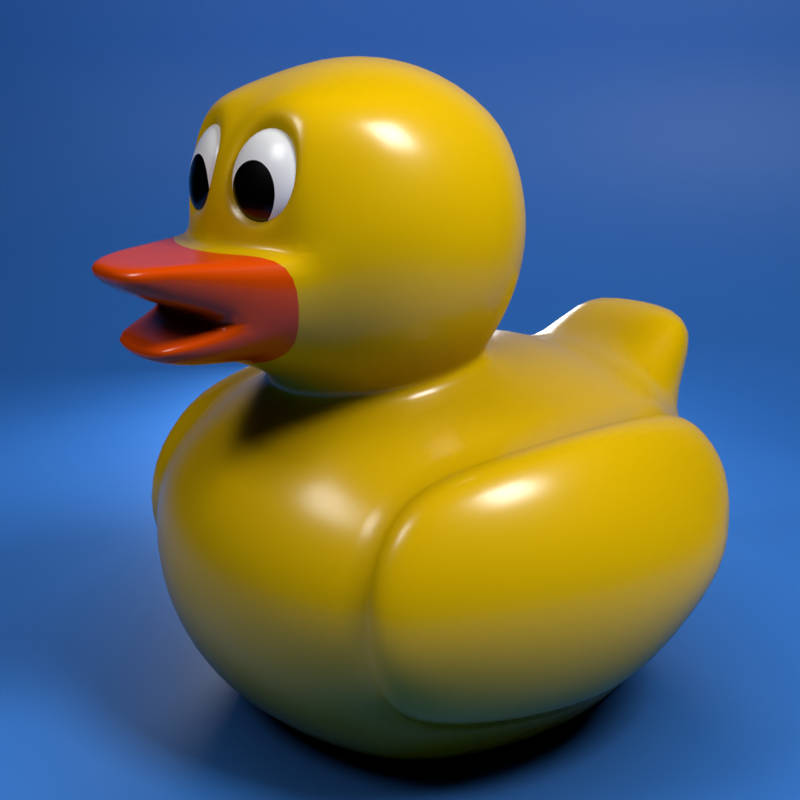 # Source: Weekly_Yellow_GrindillKhan.blend  (saved by Blender 3.2.14; exported with 4.5.12 LTS)
import bpy
from mathutils import Matrix  # noqa: F401  (used for matrix-valued properties, if any)

bpy.ops.wm.read_factory_settings(use_empty=True)
scene = bpy.context.scene
scene.name = 'Scene'

# ---- collections
col_collection = bpy.data.collections.new('Collection'); scene.collection.children.link(col_collection)

# ---- materials (node trees are filled in below, after node groups)
mat_duck = bpy.data.materials.new('Duck')
mat_bill = bpy.data.materials.new('Bill')
mat_eyes = bpy.data.materials.new('Eyes')
mat_material_001 = bpy.data.materials.new('Material.001')

# ---- node groups
ng_auto_smooth = bpy.data.node_groups.new('Auto Smooth', 'GeometryNodeTree')
_s = ng_auto_smooth.interface.new_socket(name='Geometry', in_out='OUTPUT', socket_type='NodeSocketGeometry')
_s = ng_auto_smooth.interface.new_socket(name='Geometry', in_out='INPUT', socket_type='NodeSocketGeometry')
_s = ng_auto_smooth.interface.new_socket(name='Angle', in_out='INPUT', socket_type='NodeSocketFloat')
_s.subtype = 'ANGLE'
_s.min_value = 0.0
_s.max_value = 3.142
ng_auto_smooth.is_modifier = True
_N = ng_auto_smooth.nodes; _L = ng_auto_smooth.links
n0 = _N.new('NodeGroupOutput'); n0.name = 'Group Output'; n0.location = (480, -100)
n1 = _N.new('NodeGroupInput'); n1.name = 'Group Input'; n1.location = (-420, -300)
n2 = _N.new('NodeGroupInput'); n2.name = 'Group Input.001'; n2.location = (-60, -100)
n3 = _N.new('GeometryNodeSetShadeSmooth'); n3.name = 'Set Shade Smooth'; n3.location = (120, -100)
n3.domain = 'EDGE'
n4 = _N.new('GeometryNodeSetShadeSmooth'); n4.name = 'Set Shade Smooth.001'; n4.location = (300, -100)
n5 = _N.new('GeometryNodeInputMeshEdgeAngle'); n5.name = 'Edge Angle'; n5.location = (-420, -220)
n6 = _N.new('GeometryNodeInputEdgeSmooth'); n6.name = 'Is Edge Smooth'; n6.location = (-60, -160)
n7 = _N.new('GeometryNodeInputShadeSmooth'); n7.name = 'Is Face Smooth'; n7.location = (-240, -340)
n8 = _N.new('FunctionNodeBooleanMath'); n8.name = 'Boolean Math'; n8.location = (-60, -220)
n9 = _N.new('FunctionNodeCompare'); n9.name = 'Compare'; n9.location = (-240, -180)
n9.operation = 'LESS_EQUAL'
_L.new(n5.outputs[0], n9.inputs[0])
_L.new(n4.outputs[0], n0.inputs[0])
_L.new(n1.outputs[1], n9.inputs[1])
_L.new(n9.outputs[0], n8.inputs[0])
_L.new(n7.outputs[0], n8.inputs[1])
_L.new(n2.outputs[0], n3.inputs[0])
_L.new(n6.outputs[0], n3.inputs[1])
_L.new(n3.outputs[0], n4.inputs[0])
_L.new(n8.outputs[0], n3.inputs[2])
n0.is_active_output = True

# ---- material node trees
mat_duck.use_nodes = True; mat_duck.node_tree.nodes.clear()
_N = mat_duck.node_tree.nodes; _L = mat_duck.node_tree.links
n0 = _N.new('ShaderNodeBsdfPrincipled'); n0.name = 'Principled BSDF'; n0.location = (10, 300)
n0.distribution = 'GGX'
n0.subsurface_method = 'RANDOM_WALK_SKIN'
n0.inputs[2].default_value = 0.25
n0.inputs[3].default_value = 1.45
n0.inputs[27].default_value = (0.0, 0.0, 0.0, 1.0)
n0.inputs[28].default_value = 1.0
n1 = _N.new('ShaderNodeOutputMaterial'); n1.name = 'Material Output'; n1.location = (300, 300)
n2 = _N.new('ShaderNodeAmbientOcclusion'); n2.name = 'Ambient Occlusion'; n2.location = (-359, 259)
n2.inputs[0].default_value = (0.8, 0.4848, 0.0, 1.0)
_L.new(n0.outputs[0], n1.inputs[0])
_L.new(n2.outputs[0], n0.inputs[0])
n1.is_active_output = True
mat_bill.use_nodes = True; mat_bill.node_tree.nodes.clear()
_N = mat_bill.node_tree.nodes; _L = mat_bill.node_tree.links
n0 = _N.new('ShaderNodeBsdfPrincipled'); n0.name = 'Principled BSDF'; n0.location = (10, 300)
n0.distribution = 'GGX'
n0.subsurface_method = 'RANDOM_WALK_SKIN'
n0.inputs[2].default_value = 0.25
n0.inputs[3].default_value = 1.45
n0.inputs[27].default_value = (0.0, 0.0, 0.0, 1.0)
n0.inputs[28].default_value = 1.0
n1 = _N.new('ShaderNodeOutputMaterial'); n1.name = 'Material Output'; n1.location = (300, 300)
n2 = _N.new('ShaderNodeAmbientOcclusion'); n2.name = 'Ambient Occlusion'; n2.location = (-359, 259)
n2.inputs[0].default_value = (0.8, 0.07309, 0.0, 1.0)
_L.new(n0.outputs[0], n1.inputs[0])
_L.new(n2.outputs[0], n0.inputs[0])
n1.is_active_output = True
mat_eyes.use_nodes = True; mat_eyes.node_tree.nodes.clear()
_N = mat_eyes.node_tree.nodes; _L = mat_eyes.node_tree.links
n0 = _N.new('ShaderNodeBsdfPrincipled'); n0.name = 'Principled BSDF'; n0.location = (10, 300)
n0.distribution = 'GGX'
n0.subsurface_method = 'RANDOM_WALK_SKIN'
n0.inputs[2].default_value = 0.25
n0.inputs[3].default_value = 1.45
n0.inputs[27].default_value = (0.0, 0.0, 0.0, 1.0)
n0.inputs[28].default_value = 1.0
n1 = _N.new('ShaderNodeOutputMaterial'); n1.name = 'Material Output'; n1.location = (300, 300)
n2 = _N.new('ShaderNodeValToRGB'); n2.name = 'ColorRamp'; n2.location = (-474, 168)
n2.color_ramp.interpolation = 'CONSTANT'
while len(n2.color_ramp.elements) > 1: n2.color_ramp.elements.remove(n2.color_ramp.elements[-1])
n2.color_ramp.elements[0].position = 0.0; n2.color_ramp.elements[0].color = (1.0, 1.0, 1.0, 1.0)
_e = n2.color_ramp.elements.new(0.6727); _e.color = (0.0, 0.0, 0.0, 1.0)
n3 = _N.new('ShaderNodeTexGradient'); n3.name = 'Gradient Texture'; n3.location = (-709, 159)
n3.gradient_type = 'SPHERICAL'
n4 = _N.new('ShaderNodeTexCoord'); n4.name = 'Texture Coordinate'; n4.location = (-1209, 220)
n5 = _N.new('ShaderNodeMapping'); n5.name = 'Mapping'; n5.location = (-999, 237)
n5.width = 240
n5.inputs[1].default_value = (-0.43, -0.32, 0.0)
_L.new(n0.outputs[0], n1.inputs[0])
_L.new(n3.outputs[0], n2.inputs[0])
_L.new(n2.outputs[0], n0.inputs[0])
_L.new(n5.outputs[0], n3.inputs[0])
_L.new(n4.outputs[2], n5.inputs[0])
n1.is_active_output = True
mat_material_001.use_nodes = True; mat_material_001.node_tree.nodes.clear()

# ---- world
world_world = bpy.data.worlds.new('World'); scene.world = world_world
world_world.use_nodes = True; world_world.node_tree.nodes.clear()
_N = world_world.node_tree.nodes; _L = world_world.node_tree.links
n0 = _N.new('ShaderNodeOutputWorld'); n0.name = 'World Output'; n0.location = (300, 300)
n1 = _N.new('ShaderNodeBackground'); n1.name = 'Background'; n1.location = (-20, 321)
n1.inputs[0].default_value = (0.0, 0.0, 0.0, 1.0)
_L.new(n1.outputs[0], n0.inputs[0])
n0.is_active_output = True
world_world.color = (0.05088, 0.05088, 0.05088)
world_world.use_sun_shadow = False
world_world.sun_shadow_jitter_overblur = 0.0

# ---- cameras
cam_camera = bpy.data.cameras.new('Camera')
cam_camera.clip_end = 100.0
cam_camera.ortho_scale = 7.314

# ---- lights
light_light = bpy.data.lights.new('Light', 'AREA')
light_light.transmission_factor = 0.0
light_light.energy = 392.7
light_light.shadow_soft_size = 1.86
light_light.shadow_maximum_resolution = 0.006
light_light.use_absolute_resolution = True
light_light.size = 1.86
light_light.size_y = 0.1
light_light_001 = bpy.data.lights.new('Light.001', 'AREA')
light_light_001.transmission_factor = 0.0
light_light_001.energy = 157.1
light_light_001.shadow_soft_size = 1.86
light_light_001.shadow_maximum_resolution = 0.006
light_light_001.use_absolute_resolution = True
light_light_001.size = 1.86
light_light_001.size_y = 0.1
light_light_002 = bpy.data.lights.new('Light.002', 'AREA')
light_light_002.transmission_factor = 0.0
light_light_002.energy = 157.1
light_light_002.shadow_soft_size = 1.86
light_light_002.shadow_maximum_resolution = 0.006
light_light_002.use_absolute_resolution = True
light_light_002.size = 1.86
light_light_002.size_y = 0.1

# ---- meshes
me_cube_001 = bpy.data.meshes.new('Cube.001')
me_cube_001.from_pydata([(-0.4802, -0.6376, -0.5), (-0.4802, -0.6376, 0.5), (0.9451, -0.6376, -0.5), (0.9451, -0.6376, 0.5), (-0.53, -0.3531, 0.881), (-0.6316, -0.3368, 1.598), (0.1798, -0.3693, 0.8647), (0.225, -0.3531, 1.636), (-0.6363, 0.0, -0.6375), (-0.5174, -0.449, -0.6375), (-0.5841, -0.7306, -0.2966), (-0.7122, -0.7423, 1.217e-08), (-0.6599, -0.6956, 0.2966), (-0.5841, -0.3783, 0.5729), (-0.6363, 1.397e-08, 0.6096), (0.9824, -0.449, -0.6375), (1.101, 0.0, -0.6375), (1.101, 9.313e-10, 0.6096), (1.049, -0.3783, 0.5729), (1.049, -0.7306, 0.2966), (1.101, -0.7773, -2.794e-09), (1.049, -0.7306, -0.2966), (-0.1903, -0.7306, -0.5729), (0.2325, -0.7773, -0.6096), (0.6553, -0.7306, -0.5729), (0.6553, -0.7306, 0.5729), (0.2325, -0.7773, 0.6096), (-0.1903, -0.7306, 0.5729), (-0.6128, 0.0, 0.7982), (-0.5851, -0.1995, 0.8259), (-0.5851, -0.4082, 1.035), (-0.6999, -0.2995, 1.364), (-0.6671, -0.3469, 1.456), (-0.6265, -0.1957, 1.676), (-0.6128, 0.0, 1.719), (0.2562, -0.2661, 0.8655), (0.3353, 0.0, 0.8652), (0.3078, 0.0, 1.719), (0.2801, -0.1995, 1.691), (0.2801, -0.4082, 1.482), (0.3078, -0.4358, 1.259), (0.2801, -0.4082, 1.035), (-0.3765, -0.4082, 0.8259), (-0.1525, -0.4358, 0.7982), (0.07148, -0.4082, 0.8259), (0.07148, -0.4082, 1.691), (-0.1525, -0.4358, 1.719), (-0.4019, -0.4358, 1.724), (-0.8065, -0.4032, -0.3162), (-0.8818, -0.4248, -5.588e-09), (-0.8065, -0.4032, 0.3162), (-0.8818, 1.397e-08, -0.3331), (-0.964, -3.539e-08, 5.588e-09), (-0.8818, -2.421e-08, 0.3331), (1.347, -1.397e-08, -0.3331), (1.429, 2.049e-08, 5.588e-09), (1.272, -0.4032, -0.3162), (1.347, -0.4248, 7.451e-09), (1.272, -0.4032, 0.3162), (0.4936, -0.9296, -0.2278), (0.7227, -0.997, -0.01657), (0.8901, -0.9296, 0.1276), (0.2325, -0.997, -0.3331), (1.347, 2.421e-08, 0.3331), (-0.2181, -0.9296, -0.3162), (-0.2423, 0.0, -0.6375), (0.2325, 0.0, -0.6375), (0.7073, 0.0, -0.6375), (-0.2181, -0.6507, -0.6375), (0.2325, -0.6724, -0.6375), (0.6831, -0.6507, -0.6375), (0.7073, -1.397e-08, 0.7818), (0.3534, 0.0, 0.8053), (0.6831, -0.4032, 0.729), (0.1798, -0.3447, 0.7818), (-0.2414, -0.3612, 0.729), (-1.182, -0.1396, 1.232), (-0.7428, -0.2271, 1.259), (-1.099, -0.2054, 1.232), (-0.7864, 0.0, 1.259), (-0.7428, 0.0, 1.51), (-1.021, -0.2013, 0.9076), (-1.076, -0.1777, 0.9737), (-1.14, 0.0, 0.9618), (-1.01, 0.0, 0.872), (-1.147, -0.1268, 0.9673), (-0.9962, -0.08864, 0.878), (-1.179, 0.0, 1.232), (-1.135, 0.0, 1.126), (-1.142, -0.1268, 1.132), (-1.071, -0.1777, 1.139), (-1.053, 0.0, 1.23), (-0.7821, 0.0, 1.02), (-1.028, -0.1157, 1.23), (0.4378, 0.0, 1.007), (0.4814, 0.0, 1.259), (0.4378, 0.0, 1.51), (0.3979, -0.2143, 1.02), (0.4378, -0.2271, 1.259), (0.3979, -0.2143, 1.497), (0.08621, -0.526, 1.02), (0.09903, -0.5659, 1.259), (0.08621, -0.526, 1.497), (-0.1525, -0.5659, 1.007), (-0.1525, -0.6094, 1.259), (-0.1525, -0.5659, 1.51), (-0.3912, -0.526, 1.02), (-0.404, -0.5659, 1.259), (-0.3912, -0.526, 1.497), (-0.7422, -0.2143, 1.032), (-0.7773, -0.3656, 1.259), (-0.7497, -0.3379, 1.035), (-0.4674, 0.0, 0.6898), (-0.3912, -0.2143, 0.7081), (-0.6946, -0.2829, 0.9439), (-0.7497, -0.1995, 0.8889), (-0.7773, 0.0, 0.8612), (0.09903, 0.0, 1.849), (-0.1525, 0.0, 1.892), (-0.404, 0.0, 1.849), (0.08621, -0.2143, 1.809), (-0.1525, -0.2271, 1.849), (-0.3912, -0.2143, 1.809), (-0.6128, -0.4358, 1.259), (-0.5851, -0.4082, 1.482), (-0.5861, -0.3531, 1.693), (-0.6138, -0.1995, 1.748), (-0.7329, -0.2062, 1.326), (-0.6862, -0.06657, 1.617), (-0.7358, -0.04569, 1.487), (-0.746, -0.08505, 1.38), (-0.6958, -0.1957, 1.337), (-0.6848, -0.1995, 1.482), (-0.699, -0.05693, 1.475), (-0.7063, -0.08976, 1.383), (-0.6434, -0.3154, 1.447), (-0.6033, -0.1859, 1.645), (-0.6563, -0.07183, 1.591), (-0.6694, -0.274, 1.37), (-0.611, -0.3119, 1.574), (-0.5972, -0.8092, -0.264), (-0.7252, -0.86, 0.03265), (-0.673, -0.8132, 0.3293), (-0.4932, -0.7553, 0.5326), (0.932, -0.7553, 0.5326), (1.036, -0.8752, 0.3293), (0.6422, -0.8483, 0.6056), (0.2194, -0.895, 0.6422), (-0.2034, -0.8483, 0.6056), (0.4806, -1.047, -0.1951), (0.7096, -1.115, 0.01608), (0.8771, -1.047, 0.1603), (0.2194, -1.076, -0.3005), (0.2194, -1.188, 0.03265), (0.2194, -1.115, 0.3658), (-0.2312, -1.008, -0.2835), (-0.2554, -1.115, 0.03265), (-0.2312, -1.047, 0.3488), (1.433, 0.0, 0.9044), (1.381, -0.4527, 0.8677), (1.679, 0.0, 0.6279), (1.644, -0.2187, 0.6202), (-0.7229, -0.1995, 0.8786), (-0.6678, -0.2943, 0.9337), (-0.8271, 0.0, 1.254), (-0.664, -0.3745, 1.035), (-0.7865, -0.21, 1.254), (-0.6916, -0.4022, 1.259), (-0.7505, 0.0, 0.8509)], [], [(48, 49, 52, 51), (49, 50, 53, 52), (0, 10, 48, 9), (10, 11, 49, 48), (11, 12, 50, 49), (12, 1, 13, 50), (50, 13, 14, 53), (9, 48, 51, 8), (54, 55, 57, 56), (55, 63, 58, 57), (58, 18, 3, 19), (57, 58, 19, 20), (56, 57, 20, 21), (15, 56, 21, 2), (16, 54, 56, 15), (61, 19, 145, 151), (27, 1, 143, 148), (26, 27, 148, 147), (10, 64, 155, 140), (2, 21, 59, 24), (21, 20, 60, 59), (20, 19, 61, 60), (25, 26, 147, 146), (3, 25, 146, 144), (1, 12, 142, 143), (19, 3, 144, 145), (62, 59, 149, 152), (12, 11, 141, 142), (22, 64, 10, 0), (23, 62, 64, 22), (24, 59, 62, 23), (65, 66, 69, 68), (66, 67, 70, 69), (67, 16, 15, 70), (70, 15, 2, 24), (69, 70, 24, 23), (68, 69, 23, 22), (9, 68, 22, 0), (8, 65, 68, 9), (71, 72, 74, 73), (75, 13, 1, 27), (74, 75, 27, 26), (73, 74, 26, 25), (18, 73, 25, 3), (17, 71, 73, 18), (167, 166, 93, 110), (128, 129, 133, 137), (168, 162, 115, 116), (163, 165, 111, 114), (127, 31, 138, 131), (32, 5, 139, 135), (129, 130, 134, 133), (166, 164, 91, 93), (94, 95, 98, 97), (95, 96, 99, 98), (96, 37, 38, 99), (99, 38, 7, 39), (98, 99, 39, 40), (97, 98, 40, 41), (35, 97, 41, 6), (36, 94, 97, 35), (100, 101, 104, 103), (101, 102, 105, 104), (103, 104, 107, 106), (104, 105, 108, 107), (6, 41, 100, 44), (41, 40, 101, 100), (40, 39, 102, 101), (39, 7, 45, 102), (102, 45, 46, 105), (105, 46, 47, 108), (108, 47, 125, 124), (107, 108, 124, 123), (106, 107, 123, 30), (42, 106, 30, 4), (43, 103, 106, 42), (44, 100, 103, 43), (111, 109, 85, 82), (116, 115, 86, 84), (35, 6, 44, 74), (114, 111, 82, 81), (81, 82, 85, 86), (86, 85, 83, 84), (109, 111, 90, 89), (93, 91, 87, 76), (43, 75, 74, 44), (35, 74, 72, 36), (75, 113, 13), (13, 113, 112, 14), (29, 113, 42, 4), (28, 112, 113, 29), (110, 93, 76, 78), (89, 76, 87, 88), (90, 78, 76, 89), (117, 118, 121, 120), (118, 119, 122, 121), (162, 163, 114, 115), (165, 167, 110, 111), (109, 92, 83, 85), (111, 110, 78, 90), (115, 114, 81, 86), (119, 34, 126, 122), (122, 126, 125, 47), (121, 122, 47, 46), (120, 121, 46, 45), (38, 120, 45, 7), (37, 117, 120, 38), (92, 109, 89, 88), (32, 31, 123, 124), (5, 32, 124, 125), (33, 5, 125, 126), (128, 33, 126, 34), (127, 130, 79, 77), (130, 129, 80, 79), (31, 127, 77, 123), (129, 128, 34, 80), (131, 132, 133, 134), (138, 135, 132, 131), (135, 139, 136, 132), (132, 136, 137, 133), (130, 127, 131, 134), (5, 33, 136, 139), (31, 32, 135, 138), (33, 128, 137, 136), (149, 150, 153, 152), (150, 151, 154, 153), (152, 153, 156, 155), (153, 154, 157, 156), (145, 144, 146, 151), (151, 146, 147, 154), (154, 147, 148, 157), (157, 148, 143, 142), (156, 157, 142, 141), (155, 156, 141, 140), (64, 62, 152, 155), (59, 60, 150, 149), (11, 10, 140, 141), (60, 61, 151, 150), (160, 158, 159, 161), (17, 18, 159, 158), (18, 58, 161, 159), (58, 63, 160, 161), (30, 123, 167, 165), (29, 4, 163, 162), (77, 79, 164, 166), (4, 30, 165, 163), (28, 29, 162, 168), (123, 77, 166, 167), (42, 113, 75, 43)])
me_cube_001.polygons.foreach_set('use_smooth', [True] * 149)
me_cube_001.polygons.foreach_set('material_index', [0, 0, 0, 0, 0, 0, 0, 0, 0, 0, 0, 0, 0, 0, 0, 0, 0, 0, 0, 0, 0, 0, 0, 0, 0, 0, 0, 0, 0, 0, 0, 0, 0, 0, 0, 0, 0, 0, 0, 0, 0, 0, 0, 0, 0, 1, 0, 1, 1, 0, 0, 0, 1, 0, 0, 0, 0, 0, 0, 0, 0, 0, 0, 0, 0, 0, 0, 0, 0, 0, 0, 0, 0, 0, 0, 0, 0, 1, 1, 0, 1, 1, 1, 1, 1, 0, 0, 0, 0, 0, 0, 1, 1, 1, 0, 0, 1, 1, 1, 1, 1, 0, 0, 0, 0, 0, 0, 1, 0, 0, 0, 0, 0, 0, 0, 0, 0, 0, 0, 0, 0, 0, 0, 0, 0, 0, 0, 0, 0, 0, 0, 0, 0, 0, 0, 0, 0, 0, 0, 0, 0, 0, 0, 0, 0, 0, 0, 0, 0])
_k = {(10, 11): 1.0, (11, 12): 1.0, (1, 12): 1.0, (3, 19): 1.0, (3, 25): 1.0, (25, 26): 1.0, (26, 27): 1.0, (1, 27): 1.0, (59, 60): 1.0, (60, 61): 1.0, (59, 62): 1.0, (62, 64): 1.0, (19, 61): 1.0, (10, 64): 1.0}
me_cube_001.attributes.new('crease_edge', 'FLOAT', 'EDGE').data.foreach_set('value', [_k.get((min(e.vertices), max(e.vertices)), 0.0) for e in me_cube_001.edges])
_uv = me_cube_001.uv_layers.new(name='UVMap')
_uv.uv.foreach_set('vector', [0.4375, 0.0625, 0.5, 0.0625, 0.5, 0.125, 0.4375, 0.125, 0.5, 0.0625, 0.5625, 0.0625, 0.5625, 0.125, 0.5, 0.125, 0.375, 0.0, 0.4375, 0.0, 0.4375, 0.0625, 0.375, 0.0625, 0.4375, 0.0, 0.5, 0.0, 0.5, 0.0625, 0.4375, 0.0625, 0.5, 0.0, 0.5625, 0.0, 0.5625, 0.0625, 0.5, 0.0625, 0.5625, 0.0, 0.625, 0.0, 0.625, 0.0625, 0.5625, 0.0625, 0.5625, 0.0625, 0.625, 0.0625, 0.625, 0.125, 0.5625, 0.125, 0.375, 0.0625, 0.4375, 0.0625, 0.4375, 0.125, 0.375, 0.125, 0.4375, 0.625, 0.5, 0.625, 0.5, 0.6875, 0.4375, 0.6875, 0.5, 0.625, 0.5625, 0.625, 0.5625, 0.6875, 0.5, 0.6875, 0.5625, 0.6875, 0.625, 0.6875, 0.625, 0.75, 0.5625, 0.75, 0.5, 0.6875, 0.5625, 0.6875, 0.5625, 0.75, 0.5, 0.75, 0.4375, 0.6875, 0.5, 0.6875, 0.5, 0.75, 0.4375, 0.75, 0.375, 0.6875, 0.4375, 0.6875, 0.4375, 0.75, 0.375, 0.75, 0.375, 0.625, 0.4375, 0.625, 0.4375, 0.6875, 0.375, 0.6875, 0.5625, 0.8125, 0.5625, 0.75, 0.5625, 0.75, 0.5625, 0.8125, 0.8125, 0.75, 0.875, 0.75, 0.875, 0.75, 0.8125, 0.75, 0.75, 0.75, 0.8125, 0.75, 0.8125, 0.75, 0.75, 0.75, 0.4375, 1.0, 0.4375, 0.9375, 0.4375, 0.9375, 0.4375, 1.0, 0.375, 0.75, 0.4375, 0.75, 0.4375, 0.8125, 0.375, 0.8125, 0.4375, 0.75, 0.5, 0.75, 0.5, 0.8125, 0.4375, 0.8125, 0.5, 0.75, 0.5625, 0.75, 0.5625, 0.8125, 0.5, 0.8125, 0.6875, 0.75, 0.75, 0.75, 0.75, 0.75, 0.6875, 0.75, 0.625, 0.75, 0.6875, 0.75, 0.6875, 0.75, 0.625, 0.75, 0.625, 0.0, 0.5625, 0.0, 0.5625, 0.0, 0.625, 0.0, 0.5625, 0.75, 0.625, 0.75, 0.625, 0.75, 0.5625, 0.75, 0.4375, 0.875, 0.4375, 0.8125, 0.4375, 0.8125, 0.4375, 0.875, 0.5625, 0.0, 0.5, 0.0, 0.5, 0.0, 0.5625, 0.0, 0.375, 0.9375, 0.4375, 0.9375, 0.4375, 1.0, 0.375, 1.0, 0.375, 0.875, 0.4375, 0.875, 0.4375, 0.9375, 0.375, 0.9375, 0.375, 0.8125, 0.4375, 0.8125, 0.4375, 0.875, 0.375, 0.875, 0.1875, 0.625, 0.25, 0.625, 0.25, 0.6875, 0.1875, 0.6875, 0.25, 0.625, 0.3125, 0.625, 0.3125, 0.6875, 0.25, 0.6875, 0.3125, 0.625, 0.375, 0.625, 0.375, 0.6875, 0.3125, 0.6875, 0.3125, 0.6875, 0.375, 0.6875, 0.375, 0.75, 0.3125, 0.75, 0.25, 0.6875, 0.3125, 0.6875, 0.3125, 0.75, 0.25, 0.75, 0.1875, 0.6875, 0.25, 0.6875, 0.25, 0.75, 0.1875, 0.75, 0.125, 0.6875, 0.1875, 0.6875, 0.1875, 0.75, 0.125, 0.75, 0.125, 0.625, 0.1875, 0.625, 0.1875, 0.6875, 0.125, 0.6875, 0.6875, 0.625, 0.75, 0.625, 0.75, 0.6875, 0.6875, 0.6875, 0.8125, 0.6875, 0.875, 0.6875, 0.875, 0.75, 0.8125, 0.75, 0.75, 0.6875, 0.8125, 0.6875, 0.8125, 0.75, 0.75, 0.75, 0.6875, 0.6875, 0.75, 0.6875, 0.75, 0.75, 0.6875, 0.75, 0.625, 0.6875, 0.6875, 0.6875, 0.6875, 0.75, 0.625, 0.75, 0.625, 0.625, 0.6875, 0.625, 0.6875, 0.6875, 0.625, 0.6875, 0.5, 0.0, 0.5, 0.06674, 0.5, 0.09019, 0.5, 0.0, 0.6057, 0.1051, 0.5623, 0.1059, 0.5623, 0.1059, 0.6057, 0.1051, 0.125, 0.625, 0.125, 0.6875, 0.125, 0.6875, 0.125, 0.625, 0.375, 1.0, 0.4375, 1.0, 0.4375, 1.0, 0.375, 1.0, 0.5191, 0.0627, 0.5199, 0.01931, 0.5199, 0.01931, 0.5191, 0.0627, 0.5593, 0.02021, 0.6, 0.02502, 0.6, 0.02502, 0.5593, 0.02021, 0.5623, 0.1059, 0.5184, 0.1066, 0.5184, 0.1066, 0.5623, 0.1059, 0.5, 0.06674, 0.5, 0.125, 0.5, 0.125, 0.5, 0.09019, 0.4375, 0.625, 0.5, 0.625, 0.5, 0.6875, 0.4375, 0.6875, 0.5, 0.625, 0.5625, 0.625, 0.5625, 0.6875, 0.5, 0.6875, 0.5625, 0.625, 0.625, 0.625, 0.625, 0.6875, 0.5625, 0.6875, 0.5625, 0.6875, 0.625, 0.6875, 0.625, 0.75, 0.5625, 0.75, 0.5, 0.6875, 0.5625, 0.6875, 0.5625, 0.75, 0.5, 0.75, 0.4375, 0.6875, 0.5, 0.6875, 0.5, 0.75, 0.4375, 0.75, 0.375, 0.7146, 0.4375, 0.6875, 0.4375, 0.75, 0.375, 0.7684, 0.3855, 0.625, 0.4375, 0.625, 0.4375, 0.6875, 0.375, 0.7146, 0.4375, 0.8125, 0.5, 0.8125, 0.5, 0.875, 0.4375, 0.875, 0.5, 0.8125, 0.5625, 0.8125, 0.5625, 0.875, 0.5, 0.875, 0.4375, 0.875, 0.5, 0.875, 0.5, 0.9375, 0.4375, 0.9375, 0.5, 0.875, 0.5625, 0.875, 0.5625, 0.9375, 0.5, 0.9375, 0.375, 0.7684, 0.4375, 0.75, 0.4375, 0.8125, 0.375, 0.8125, 0.4375, 0.75, 0.5, 0.75, 0.5, 0.8125, 0.4375, 0.8125, 0.5, 0.75, 0.5625, 0.75, 0.5625, 0.8125, 0.5, 0.8125, 0.5625, 0.75, 0.625, 0.75, 0.625, 0.8125, 0.5625, 0.8125, 0.5625, 0.8125, 0.625, 0.8125, 0.625, 0.875, 0.5625, 0.875, 0.5625, 0.875, 0.625, 0.875, 0.625, 0.9375, 0.5625, 0.9375, 0.5625, 0.9375, 0.625, 0.9375, 0.625, 1.0, 0.5625, 1.0, 0.5, 0.9375, 0.5625, 0.9375, 0.5625, 1.0, 0.5, 1.0, 0.4375, 0.9375, 0.5, 0.9375, 0.5, 1.0, 0.4375, 1.0, 0.375, 0.9375, 0.4375, 0.9375, 0.4375, 1.0, 0.375, 1.0, 0.375, 0.875, 0.4375, 0.875, 0.4375, 0.9375, 0.375, 0.9375, 0.375, 0.8125, 0.4375, 0.8125, 0.4375, 0.875, 0.375, 0.875, 0.4375, 0.0, 0.4375, 0.0625, 0.4375, 0.0625, 0.4375, 0.0, 0.125, 0.625, 0.125, 0.6875, 0.125, 0.6566, 0.125, 0.625, 0.375, 0.7146, 0.375, 0.7684, 0.375, 0.8125, 0.75, 0.6875, 0.375, 1.0, 0.4375, 1.0, 0.4375, 1.0, 0.375, 1.0, 0.375, 0.0, 0.4375, 0.0, 0.4375, 0.0625, 0.375, 0.09344, 0.375, 0.09344, 0.4375, 0.0625, 0.4375, 0.125, 0.375, 0.125, 0.4375, 0.0625, 0.4375, 0.0, 0.4375, 0.0, 0.4375, 0.0625, 0.5, 0.09019, 0.5, 0.125, 0.5, 0.125, 0.5, 0.0625, 0.375, 0.875, 0.8125, 0.6875, 0.75, 0.6875, 0.375, 0.8125, 0.375, 0.7146, 0.75, 0.6875, 0.75, 0.625, 0.3855, 0.625, 0.8125, 0.6875, 0.1875, 0.6875, 0.625, 0.0625, 0.625, 0.0625, 0.1875, 0.6875, 0.1875, 0.625, 0.625, 0.125, 0.125, 0.6875, 0.1875, 0.6875, 0.1875, 0.75, 0.125, 0.75, 0.125, 0.625, 0.1875, 0.625, 0.1875, 0.6875, 0.125, 0.6875, 0.5, 0.0, 0.5, 0.09019, 0.5, 0.0625, 0.5, 0.0, 0.4375, 0.0625, 0.5, 0.0625, 0.5, 0.125, 0.4375, 0.125, 0.4375, 0.0, 0.5, 0.0, 0.5, 0.0625, 0.4375, 0.0625, 0.6875, 0.625, 0.75, 0.625, 0.75, 0.6875, 0.6875, 0.6875, 0.75, 0.625, 0.8125, 0.625, 0.8125, 0.6875, 0.75, 0.6875, 0.125, 0.6875, 0.125, 0.75, 0.125, 0.75, 0.125, 0.6875, 0.4375, 1.0, 0.5, 1.0, 0.5, 1.0, 0.4375, 1.0, 0.4375, 0.0625, 0.4375, 0.125, 0.4375, 0.125, 0.4375, 0.0625, 0.4375, 1.0, 0.5, 1.0, 0.5, 1.0, 0.4375, 1.0, 0.125, 0.6875, 0.125, 0.75, 0.125, 0.75, 0.125, 0.6566, 0.8125, 0.625, 0.875, 0.625, 0.875, 0.6875, 0.8125, 0.6875, 0.8125, 0.6875, 0.875, 0.6875, 0.875, 0.75, 0.8125, 0.75, 0.75, 0.6875, 0.8125, 0.6875, 0.8125, 0.75, 0.75, 0.75, 0.6875, 0.6875, 0.75, 0.6875, 0.75, 0.75, 0.6875, 0.75, 0.625, 0.6875, 0.6875, 0.6875, 0.6875, 0.75, 0.625, 0.75, 0.625, 0.625, 0.6875, 0.625, 0.6875, 0.6875, 0.625, 0.6875, 0.4375, 0.125, 0.4375, 0.0625, 0.4375, 0.0625, 0.4375, 0.125, 0.5593, 0.02021, 0.5199, 0.01931, 0.5, 0.0, 0.5625, 0.0, 0.6, 0.02502, 0.5593, 0.02021, 0.5625, 0.0, 0.625, 0.0, 0.6047, 0.06515, 0.6, 0.02502, 0.625, 0.0, 0.625, 0.0625, 0.6057, 0.1051, 0.6047, 0.06515, 0.625, 0.0625, 0.625, 0.125, 0.5191, 0.0627, 0.5184, 0.1066, 0.5, 0.125, 0.5, 0.0625, 0.5184, 0.1066, 0.5623, 0.1059, 0.5625, 0.125, 0.5, 0.125, 0.5199, 0.01931, 0.5191, 0.0627, 0.5, 0.0625, 0.5, 0.0, 0.5623, 0.1059, 0.6057, 0.1051, 0.625, 0.125, 0.5625, 0.125, 0.5191, 0.0627, 0.5625, 0.0625, 0.5623, 0.1059, 0.5184, 0.1066, 0.5199, 0.01931, 0.5593, 0.02021, 0.5625, 0.0625, 0.5191, 0.0627, 0.5593, 0.02021, 0.6, 0.02502, 0.6047, 0.06515, 0.5625, 0.0625, 0.5625, 0.0625, 0.6047, 0.06515, 0.6057, 0.1051, 0.5623, 0.1059, 0.5184, 0.1066, 0.5191, 0.0627, 0.5191, 0.0627, 0.5184, 0.1066, 0.6, 0.02502, 0.6047, 0.06515, 0.6047, 0.06515, 0.6, 0.02502, 0.5199, 0.01931, 0.5593, 0.02021, 0.5593, 0.02021, 0.5199, 0.01931, 0.6047, 0.06515, 0.6057, 0.1051, 0.6057, 0.1051, 0.6047, 0.06515, 0.4375, 0.8125, 0.5, 0.8125, 0.5, 0.875, 0.4375, 0.875, 0.5, 0.8125, 0.5625, 0.8125, 0.5625, 0.875, 0.5, 0.875, 0.4375, 0.875, 0.5, 0.875, 0.5, 0.9375, 0.4375, 0.9375, 0.5, 0.875, 0.5625, 0.875, 0.5625, 0.9375, 0.5, 0.9375, 0.5625, 0.75, 0.625, 0.75, 0.625, 0.8125, 0.5625, 0.8125, 0.5625, 0.8125, 0.625, 0.8125, 0.625, 0.875, 0.5625, 0.875, 0.5625, 0.875, 0.625, 0.875, 0.625, 0.9375, 0.5625, 0.9375, 0.5625, 0.9375, 0.625, 0.9375, 0.625, 1.0, 0.5625, 1.0, 0.5, 0.9375, 0.5625, 0.9375, 0.5625, 1.0, 0.5, 1.0, 0.4375, 0.9375, 0.5, 0.9375, 0.5, 1.0, 0.4375, 1.0, 0.4375, 0.9375, 0.4375, 0.875, 0.4375, 0.875, 0.4375, 0.9375, 0.4375, 0.8125, 0.5, 0.8125, 0.5, 0.8125, 0.4375, 0.8125, 0.5, 0.0, 0.4375, 0.0, 0.4375, 0.0, 0.5, 0.0, 0.5, 0.8125, 0.5625, 0.8125, 0.5625, 0.8125, 0.5, 0.8125, 0.5625, 0.625, 0.625, 0.625, 0.625, 0.6875, 0.5625, 0.6536, 0.625, 0.625, 0.625, 0.6875, 0.625, 0.6875, 0.625, 0.625, 0.625, 0.6875, 0.5625, 0.6875, 0.5625, 0.6536, 0.625, 0.6875, 0.5625, 0.6875, 0.5625, 0.625, 0.5625, 0.625, 0.5625, 0.6536, 0.4375, 1.0, 0.5, 1.0, 0.5, 1.0, 0.4375, 1.0, 0.125, 0.6875, 0.125, 0.75, 0.125, 0.75, 0.125, 0.6875, 0.5, 0.0625, 0.5, 0.125, 0.5, 0.125, 0.5, 0.06674, 0.375, 1.0, 0.4375, 1.0, 0.4375, 1.0, 0.375, 1.0, 0.125, 0.625, 0.125, 0.6875, 0.125, 0.6875, 0.125, 0.625, 0.5, 0.0, 0.5, 0.0625, 0.5, 0.06674, 0.5, 0.0, 0.1875, 0.75, 0.1875, 0.6875, 0.8125, 0.6875, 0.375, 0.875])
me_cube_001.materials.append(mat_duck)
me_cube_001.materials.append(mat_bill)
me_cube_001.use_remesh_fix_poles = True
me_cube_001.use_remesh_preserve_attributes = False
me_cube_001.update()
me_sphere = bpy.data.meshes.new('Sphere')
me_sphere.from_pydata([(0.2148, -0.01968, 0.1702), (0.2117, 0.009915, 0.1702), (0.2065, 0.03715, 0.1703), (0.1993, 0.06099, 0.1704), (0.1905, 0.08051, 0.1705), (0.1803, 0.09496, 0.1706), (0.1692, 0.1038, 0.1707), (0.124, 0.07951, 0.1712), (0.1148, 0.05973, 0.1712), (0.107, 0.03567, 0.1713), (0.2148, -0.02027, 0.1642), (0.2118, 0.008748, 0.1584), (0.2066, 0.03546, 0.1531), (0.1995, 0.05883, 0.1486), (0.1907, 0.07797, 0.1448), (0.1805, 0.09214, 0.1421), (0.1694, 0.1008, 0.1405), (0.1578, 0.1036, 0.14), (0.1461, 0.1004, 0.1407), (0.1347, 0.09146, 0.1426), (0.1242, 0.07698, 0.1455), (0.1149, 0.05757, 0.1494), (0.1072, 0.03397, 0.1542), (0.1013, 0.007097, 0.1596), (0.09751, -0.02203, 0.1654), (0.2148, -0.02203, 0.1584), (0.2118, 0.005302, 0.1471), (0.2067, 0.03046, 0.1367), (0.1996, 0.05247, 0.1276), (0.1908, 0.07049, 0.1202), (0.1806, 0.08382, 0.1147), (0.1695, 0.09196, 0.1114), (0.1579, 0.09459, 0.1103), (0.1462, 0.09161, 0.1116), (0.1349, 0.08314, 0.1152), (0.1243, 0.06949, 0.1209), (0.115, 0.0512, 0.1285), (0.1072, 0.02897, 0.1377), (0.1013, 0.003651, 0.1482), (0.09754, -0.02378, 0.1596), (0.2149, -0.02488, 0.153), (0.2119, -0.0002903, 0.1366), (0.2067, 0.02234, 0.1215), (0.1996, 0.04213, 0.1083), (0.1908, 0.05834, 0.09744), (0.1807, 0.07032, 0.08943), (0.1696, 0.07763, 0.08455), (0.158, 0.07998, 0.08299), (0.1463, 0.07728, 0.0848), (0.1349, 0.06964, 0.08991), (0.1244, 0.05734, 0.09812), (0.115, 0.04087, 0.1091), (0.1073, 0.02085, 0.1225), (0.1014, -0.001941, 0.1377), (0.09754, -0.02664, 0.1542), (0.2148, -0.02872, 0.1484), (0.2118, -0.007815, 0.1274), (0.2067, 0.01141, 0.1082), (0.1996, 0.02823, 0.09132), (0.1908, 0.04199, 0.07751), (0.1806, 0.05215, 0.0673), (0.1696, 0.05834, 0.06105), (0.1579, 0.06032, 0.05903), (0.1462, 0.058, 0.06129), (0.1349, 0.05147, 0.06777), (0.1243, 0.04099, 0.0782), (0.115, 0.02697, 0.09219), (0.1072, 0.009929, 0.1092), (0.1013, -0.009466, 0.1286), (0.09754, -0.03047, 0.1496), (0.2148, -0.03339, 0.1445), (0.2118, -0.01698, 0.1199), (0.2066, -0.001894, 0.09725), (0.1995, 0.01129, 0.07741), (0.1907, 0.02207, 0.06116), (0.1805, 0.03002, 0.04913), (0.1694, 0.03485, 0.04176), (0.1578, 0.03636, 0.03936), (0.1461, 0.0345, 0.042), (0.1348, 0.02934, 0.0496), (0.1242, 0.02108, 0.06185), (0.1149, 0.01003, 0.07828), (0.1072, -0.00338, 0.09827), (0.1013, -0.01863, 0.121), (0.09751, -0.03514, 0.1457), (0.2148, -0.03872, 0.1417), (0.2117, -0.02744, 0.1143), (0.2065, -0.01708, 0.08912), (0.1994, -0.008031, 0.06707), (0.1905, -0.0006527, 0.04901), (0.1804, 0.004776, 0.03562), (0.1692, 0.008047, 0.02743), (0.1576, 0.009034, 0.02474), (0.1459, 0.007698, 0.02767), (0.1346, 0.004092, 0.03609), (0.1241, -0.001646, 0.04969), (0.1148, -0.009295, 0.06795), (0.1071, -0.01856, 0.09015), (0.1012, -0.02909, 0.1155), (0.09748, -0.04048, 0.1429), (0.2147, -0.04451, 0.1399), (0.2116, -0.03879, 0.1109), (0.2064, -0.03355, 0.08412), (0.1992, -0.029, 0.0607), (0.1903, -0.0253, 0.04152), (0.1801, -0.02262, 0.0273), (0.169, -0.02103, 0.01859), (0.1573, -0.02062, 0.01573), (0.1456, -0.02138, 0.01883), (0.1343, -0.0233, 0.02777), (0.1239, -0.0263, 0.0422), (0.1146, -0.03026, 0.06158), (0.1069, -0.03503, 0.08515), (0.1011, -0.04044, 0.112), (0.09742, -0.04626, 0.1411), (0.2147, -0.05052, 0.1393), (0.2115, -0.05058, 0.1097), (0.2062, -0.05068, 0.08243), (0.1989, -0.0508, 0.05855), (0.19, -0.05094, 0.03898), (0.1798, -0.0511, 0.02448), (0.1687, -0.05127, 0.0156), (0.157, -0.05145, 0.01268), (0.1453, -0.05162, 0.01584), (0.134, -0.05178, 0.02495), (0.1236, -0.05193, 0.03967), (0.1144, -0.05206, 0.05942), (0.1067, -0.05216, 0.08345), (0.101, -0.05224, 0.1108), (0.09736, -0.05228, 0.1405), (0.2146, -0.05654, 0.1399), (0.2114, -0.06238, 0.1109), (0.206, -0.06781, 0.08411), (0.1987, -0.0726, 0.06069), (0.1897, -0.07657, 0.0415), (0.1795, -0.07958, 0.02728), (0.1683, -0.08151, 0.01857), (0.1566, -0.08228, 0.01571), (0.145, -0.08186, 0.01881), (0.1337, -0.08027, 0.02775), (0.1233, -0.07757, 0.04218), (0.1141, -0.07386, 0.06156), (0.1065, -0.06929, 0.08513), (0.1009, -0.06403, 0.112), (0.09729, -0.05829, 0.1411), (0.2145, -0.06232, 0.1417), (0.2112, -0.07373, 0.1143), (0.2058, -0.08427, 0.0891), (0.1984, -0.09356, 0.06704), (0.1894, -0.1012, 0.04897), (0.1791, -0.107, 0.03558), (0.1679, -0.1106, 0.02738), (0.1562, -0.1119, 0.02469), (0.1446, -0.1109, 0.02762), (0.1333, -0.1077, 0.03605), (0.1229, -0.1022, 0.04965), (0.1138, -0.09482, 0.06791), (0.1063, -0.08576, 0.09012), (0.1007, -0.07538, 0.1154), (0.09721, -0.06407, 0.1429), (0.2144, -0.06765, 0.1445), (0.211, -0.08418, 0.1199), (0.2055, -0.09945, 0.09721), (0.1981, -0.1129, 0.07736), (0.189, -0.1239, 0.06111), (0.1787, -0.1322, 0.04906), (0.1675, -0.1374, 0.0417), (0.1558, -0.1392, 0.03929), (0.1441, -0.1377, 0.04194), (0.1329, -0.1329, 0.04954), (0.1226, -0.1249, 0.06179), (0.1135, -0.1141, 0.07824), (0.1061, -0.1009, 0.09823), (0.1005, -0.08583, 0.121), (0.09712, -0.0694, 0.1457), (0.2144, -0.07232, 0.1483), (0.2109, -0.09334, 0.1274), (0.2053, -0.1128, 0.1081), (0.1978, -0.1298, 0.09126), (0.1887, -0.1438, 0.07744), (0.1783, -0.1543, 0.06722), (0.1671, -0.1609, 0.06097), (0.1554, -0.1632, 0.05894), (0.1437, -0.1612, 0.06121), (0.1325, -0.155, 0.06769), (0.1222, -0.1448, 0.07813), (0.1132, -0.1311, 0.09213), (0.1058, -0.1142, 0.1092), (0.1004, -0.09499, 0.1285), (0.09704, -0.07407, 0.1496), (0.2143, -0.07615, 0.153), (0.2107, -0.1009, 0.1366), (0.2051, -0.1237, 0.1214), (0.1975, -0.1437, 0.1082), (0.1883, -0.1602, 0.09736), (0.1779, -0.1725, 0.08934), (0.1666, -0.1801, 0.08446), (0.155, -0.1828, 0.08289), (0.1433, -0.1805, 0.0847), (0.1321, -0.1732, 0.08981), (0.1219, -0.1612, 0.09804), (0.1129, -0.145, 0.1091), (0.1056, -0.1251, 0.1225), (0.1002, -0.1025, 0.1377), (0.09696, -0.0779, 0.1542), (0.2142, -0.079, 0.1583), (0.2106, -0.1064, 0.147), (0.2048, -0.1318, 0.1366), (0.1972, -0.154, 0.1275), (0.188, -0.1723, 0.1201), (0.1776, -0.186, 0.1146), (0.1663, -0.1944, 0.1113), (0.1546, -0.1974, 0.1102), (0.1429, -0.1948, 0.1115), (0.1318, -0.1866, 0.1151), (0.1216, -0.1733, 0.1208), (0.1126, -0.1553, 0.1284), (0.1054, -0.1333, 0.1376), (0.1001, -0.1081, 0.1482), (0.09689, -0.08075, 0.1596), (0.2141, -0.08075, 0.1641), (0.2104, -0.1099, 0.1584), (0.2047, -0.1368, 0.1531), (0.197, -0.1604, 0.1485), (0.1877, -0.1798, 0.1447), (0.1773, -0.1943, 0.142), (0.1659, -0.2032, 0.1403), (0.1542, -0.2064, 0.1399), (0.1426, -0.2036, 0.1406), (0.1315, -0.1949, 0.1425), (0.1213, -0.1808, 0.1454), (0.1124, -0.1616, 0.1493), (0.1052, -0.1382, 0.1541), (0.09994, -0.1115, 0.1595), (0.09682, -0.0825, 0.1653), (0.2141, -0.08134, 0.1701), (0.2103, -0.111, 0.1702), (0.2045, -0.1384, 0.1702), (0.1968, -0.1625, 0.1703), (0.1875, -0.1823, 0.1704), (0.177, -0.197, 0.1705), (0.1657, -0.2062, 0.1706), (0.154, -0.2094, 0.1707), (0.1423, -0.2066, 0.1708), (0.1312, -0.1977, 0.1709), (0.121, -0.1833, 0.1711), (0.1122, -0.1638, 0.1712), (0.105, -0.1399, 0.1712), (0.09983, -0.1127, 0.1713), (0.09677, -0.08309, 0.1714), (0.214, -0.08075, 0.1762), (0.2103, -0.1099, 0.182), (0.2044, -0.1367, 0.1873), (0.1966, -0.1603, 0.1921), (0.1873, -0.1798, 0.196), (0.1768, -0.1942, 0.199), (0.1655, -0.2032, 0.2008), (0.1538, -0.2064, 0.2015), (0.1421, -0.2036, 0.2011), (0.131, -0.1949, 0.1994), (0.1209, -0.1807, 0.1967), (0.1121, -0.1616, 0.193), (0.1049, -0.1382, 0.1884), (0.09975, -0.1115, 0.1831), (0.09673, -0.0825, 0.1774), (0.214, -0.07899, 0.1819), (0.2102, -0.1064, 0.1933), (0.2043, -0.1317, 0.2038), (0.1965, -0.154, 0.2131), (0.1872, -0.1723, 0.2207), (0.1767, -0.1859, 0.2264), (0.1653, -0.1944, 0.2299), (0.1536, -0.1974, 0.2312), (0.142, -0.1947, 0.2302), (0.1309, -0.1866, 0.2268), (0.1208, -0.1733, 0.2214), (0.112, -0.1552, 0.2139), (0.1049, -0.1332, 0.2049), (0.0997, -0.1081, 0.1945), (0.0967, -0.08074, 0.1832), (0.214, -0.07614, 0.1873), (0.2102, -0.1008, 0.2038), (0.2043, -0.1236, 0.219), (0.1965, -0.1436, 0.2324), (0.1872, -0.1601, 0.2434), (0.1766, -0.1724, 0.2516), (0.1653, -0.1801, 0.2567), (0.1536, -0.1828, 0.2585), (0.142, -0.1804, 0.257), (0.1309, -0.1731, 0.2521), (0.1207, -0.1611, 0.2441), (0.1119, -0.1449, 0.2333), (0.1048, -0.1251, 0.22), (0.09968, -0.1025, 0.2049), (0.09669, -0.07789, 0.1885), (0.214, -0.0723, 0.192), (0.2102, -0.09331, 0.213), (0.2043, -0.1127, 0.2323), (0.1965, -0.1297, 0.2493), (0.1872, -0.1438, 0.2633), (0.1767, -0.1542, 0.2738), (0.1653, -0.1608, 0.2802), (0.1536, -0.1631, 0.2825), (0.142, -0.1611, 0.2805), (0.1309, -0.1549, 0.2742), (0.1208, -0.1448, 0.264), (0.112, -0.131, 0.2502), (0.1049, -0.1142, 0.2334), (0.0997, -0.09496, 0.2141), (0.0967, -0.07406, 0.1932), (0.214, -0.06763, 0.1958), (0.2102, -0.08414, 0.2205), (0.2044, -0.09939, 0.2433), (0.1966, -0.1128, 0.2632), (0.1873, -0.1239, 0.2797), (0.1768, -0.1321, 0.2919), (0.1654, -0.1373, 0.2995), (0.1537, -0.1391, 0.3022), (0.1421, -0.1376, 0.2998), (0.131, -0.1328, 0.2924), (0.1209, -0.1248, 0.2804), (0.112, -0.1141, 0.2641), (0.1049, -0.1009, 0.2443), (0.09974, -0.08579, 0.2216), (0.09672, -0.06938, 0.197), (0.2156, -0.05049, 0.1701), (0.2141, -0.0623, 0.1986), (0.2103, -0.07368, 0.2261), (0.2045, -0.08421, 0.2514), (0.1968, -0.09348, 0.2736), (0.1875, -0.1011, 0.2918), (0.177, -0.1069, 0.3054), (0.1656, -0.1105, 0.3139), (0.1539, -0.1118, 0.3168), (0.1423, -0.1108, 0.3141), (0.1312, -0.1076, 0.3059), (0.121, -0.1021, 0.2925), (0.1122, -0.09474, 0.2745), (0.105, -0.0857, 0.2524), (0.09982, -0.07533, 0.2272), (0.09676, -0.06405, 0.1999), (0.2141, -0.05651, 0.2004), (0.2104, -0.06234, 0.2295), (0.2046, -0.06774, 0.2564), (0.1969, -0.07251, 0.2799), (0.1877, -0.07648, 0.2993), (0.1772, -0.07947, 0.3138), (0.1659, -0.08139, 0.3227), (0.1542, -0.08216, 0.3258), (0.1426, -0.08174, 0.3229), (0.1314, -0.08016, 0.3142), (0.1212, -0.07747, 0.3), (0.1124, -0.07378, 0.2808), (0.1052, -0.06923, 0.2574), (0.09992, -0.06399, 0.2307), (0.09681, -0.05827, 0.2016), (0.2142, -0.0505, 0.201), (0.2105, -0.05054, 0.2307), (0.2048, -0.05061, 0.2581), (0.1972, -0.05071, 0.2821), (0.188, -0.05084, 0.3019), (0.1775, -0.05099, 0.3166), (0.1662, -0.05115, 0.3257), (0.1545, -0.05133, 0.3288), (0.1429, -0.0515, 0.3259), (0.1317, -0.05167, 0.317), (0.1215, -0.05183, 0.3025), (0.1126, -0.05198, 0.283), (0.1054, -0.0521, 0.2591), (0.1, -0.05219, 0.2318), (0.09687, -0.05225, 0.2022), (0.2143, -0.04448, 0.2004), (0.2107, -0.03874, 0.2295), (0.205, -0.03348, 0.2564), (0.1974, -0.02891, 0.28), (0.1883, -0.02521, 0.2993), (0.1779, -0.02251, 0.3138), (0.1666, -0.02092, 0.3227), (0.1549, -0.0205, 0.3258), (0.1433, -0.02127, 0.323), (0.1321, -0.02319, 0.3142), (0.1218, -0.0262, 0.3), (0.1129, -0.03018, 0.2808), (0.1056, -0.03497, 0.2574), (0.1002, -0.04039, 0.2307), (0.09695, -0.04624, 0.2016), (0.2143, -0.0387, 0.1987), (0.2108, -0.0274, 0.2261), (0.2052, -0.01701, 0.2514), (0.1977, -0.007953, 0.2736), (0.1886, -0.0005607, 0.2919), (0.1782, 0.004878, 0.3055), (0.167, 0.008155, 0.3139), (0.1553, 0.009144, 0.3168), (0.1437, 0.007807, 0.3141), (0.1325, 0.004195, 0.3059), (0.1222, -0.001554, 0.2926), (0.1132, -0.009217, 0.2745), (0.1058, -0.0185, 0.2524), (0.1003, -0.02905, 0.2272), (0.09703, -0.04045, 0.1999), (0.2144, -0.03337, 0.1958), (0.211, -0.01694, 0.2205), (0.2055, -0.001839, 0.2433), (0.198, 0.01136, 0.2633), (0.189, 0.02215, 0.2797), (0.1786, 0.03012, 0.292), (0.1674, 0.03495, 0.2996), (0.1557, 0.03646, 0.3022), (0.1441, 0.0346, 0.2998), (0.1329, 0.02943, 0.2925), (0.1225, 0.02116, 0.2804), (0.1135, 0.0101, 0.2642), (0.106, -0.003325, 0.2443), (0.1005, -0.0186, 0.2216), (0.09711, -0.03513, 0.197), (0.2145, -0.0287, 0.192), (0.2112, -0.007782, 0.213), (0.2057, 0.01146, 0.2324), (0.1983, 0.02829, 0.2494), (0.1893, 0.04206, 0.2634), (0.179, 0.05223, 0.2738), (0.1678, 0.05843, 0.2803), (0.1562, 0.0604, 0.2826), (0.1445, 0.05808, 0.2806), (0.1333, 0.05155, 0.2743), (0.1229, 0.04106, 0.2641), (0.1138, 0.02703, 0.2503), (0.1063, 0.009976, 0.2334), (0.1007, -0.009434, 0.2141), (0.09719, -0.03045, 0.1932), (0.2146, -0.02487, 0.1873), (0.2113, -0.0002649, 0.2038), (0.2059, 0.02238, 0.2191), (0.1986, 0.04218, 0.2325), (0.1897, 0.05839, 0.2435), (0.1794, 0.07038, 0.2517), (0.1682, 0.07769, 0.2568), (0.1566, 0.08004, 0.2586), (0.1449, 0.07734, 0.2571), (0.1336, 0.0697, 0.2522), (0.1232, 0.0574, 0.2442), (0.1141, 0.04092, 0.2333), (0.1065, 0.02089, 0.2201), (0.1008, -0.001916, 0.205), (0.09727, -0.02662, 0.1885), (0.2147, -0.02202, 0.182), (0.2115, 0.00532, 0.1934), (0.2062, 0.03048, 0.2039), (0.1989, 0.0525, 0.2131), (0.19, 0.07052, 0.2208), (0.1798, 0.08386, 0.2265), (0.1686, 0.09201, 0.23), (0.157, 0.09464, 0.2313), (0.1453, 0.09166, 0.2303), (0.134, 0.08318, 0.2269), (0.1235, 0.06953, 0.2214), (0.1143, 0.05124, 0.214), (0.1067, 0.029, 0.2049), (0.101, 0.003669, 0.1945), (0.09735, -0.02378, 0.1832), (0.2147, -0.02027, 0.1762), (0.2116, 0.008757, 0.182), (0.2063, 0.03547, 0.1874), (0.1991, 0.05885, 0.1922), (0.1903, 0.07799, 0.1961), (0.1801, 0.09216, 0.1991), (0.1689, 0.1008, 0.2009), (0.1573, 0.1036, 0.2017), (0.1456, 0.1005, 0.2012), (0.1343, 0.09148, 0.1995), (0.1238, 0.077, 0.1968), (0.1146, 0.05759, 0.193), (0.1069, 0.03399, 0.1884), (0.1011, 0.007106, 0.1832), (0.09741, -0.02202, 0.1774), (0.1576, 0.1066, 0.1708), (0.1459, 0.1034, 0.1709), (0.1346, 0.09427, 0.1711), (0.1012, 0.008263, 0.1714), (0.09747, -0.02143, 0.1714), (0.09597, -0.05228, 0.1714)], [], [(0, 325, 10), (481, 480, 24), (477, 476, 17, 18), (1, 0, 10, 11), (478, 477, 18, 19), (2, 1, 11, 12), (7, 478, 19, 20), (3, 2, 12, 13), (8, 7, 20, 21), (4, 3, 13, 14), (9, 8, 21, 22), (5, 4, 14, 15), (479, 9, 22, 23), (6, 5, 15, 16), (480, 479, 23, 24), (476, 6, 16, 17), (24, 23, 38, 39), (17, 16, 31, 32), (10, 325, 25), (481, 24, 39), (18, 17, 32, 33), (11, 10, 25, 26), (19, 18, 33, 34), (12, 11, 26, 27), (20, 19, 34, 35), (13, 12, 27, 28), (21, 20, 35, 36), (14, 13, 28, 29), (22, 21, 36, 37), (15, 14, 29, 30), (23, 22, 37, 38), (16, 15, 30, 31), (28, 27, 42, 43), (36, 35, 50, 51), (29, 28, 43, 44), (37, 36, 51, 52), (30, 29, 44, 45), (38, 37, 52, 53), (31, 30, 45, 46), (39, 38, 53, 54), (32, 31, 46, 47), (25, 325, 40), (481, 39, 54), (33, 32, 47, 48), (26, 25, 40, 41), (34, 33, 48, 49), (27, 26, 41, 42), (35, 34, 49, 50), (47, 46, 61, 62), (40, 325, 55), (481, 54, 69), (48, 47, 62, 63), (41, 40, 55, 56), (49, 48, 63, 64), (42, 41, 56, 57), (50, 49, 64, 65), (43, 42, 57, 58), (51, 50, 65, 66), (44, 43, 58, 59), (52, 51, 66, 67), (45, 44, 59, 60), (53, 52, 67, 68), (46, 45, 60, 61), (54, 53, 68, 69), (66, 65, 80, 81), (59, 58, 73, 74), (67, 66, 81, 82), (60, 59, 74, 75), (68, 67, 82, 83), (61, 60, 75, 76), (69, 68, 83, 84), (62, 61, 76, 77), (55, 325, 70), (481, 69, 84), (63, 62, 77, 78), (56, 55, 70, 71), (64, 63, 78, 79), (57, 56, 71, 72), (65, 64, 79, 80), (58, 57, 72, 73), (70, 325, 85), (481, 84, 99), (78, 77, 92, 93), (71, 70, 85, 86), (79, 78, 93, 94), (72, 71, 86, 87), (80, 79, 94, 95), (73, 72, 87, 88), (81, 80, 95, 96), (74, 73, 88, 89), (82, 81, 96, 97), (75, 74, 89, 90), (83, 82, 97, 98), (76, 75, 90, 91), (84, 83, 98, 99), (77, 76, 91, 92), (89, 88, 103, 104), (97, 96, 111, 112), (90, 89, 104, 105), (98, 97, 112, 113), (91, 90, 105, 106), (99, 98, 113, 114), (92, 91, 106, 107), (85, 325, 100), (481, 99, 114), (93, 92, 107, 108), (86, 85, 100, 101), (94, 93, 108, 109), (87, 86, 101, 102), (95, 94, 109, 110), (88, 87, 102, 103), (96, 95, 110, 111), (108, 107, 122, 123), (101, 100, 115, 116), (109, 108, 123, 124), (102, 101, 116, 117), (110, 109, 124, 125), (103, 102, 117, 118), (111, 110, 125, 126), (104, 103, 118, 119), (112, 111, 126, 127), (105, 104, 119, 120), (113, 112, 127, 128), (106, 105, 120, 121), (114, 113, 128, 129), (107, 106, 121, 122), (100, 325, 115), (481, 114, 129), (127, 126, 141, 142), (120, 119, 134, 135), (128, 127, 142, 143), (121, 120, 135, 136), (129, 128, 143, 144), (122, 121, 136, 137), (115, 325, 130), (481, 129, 144), (123, 122, 137, 138), (116, 115, 130, 131), (124, 123, 138, 139), (117, 116, 131, 132), (125, 124, 139, 140), (118, 117, 132, 133), (126, 125, 140, 141), (119, 118, 133, 134), (139, 138, 153, 154), (132, 131, 146, 147), (140, 139, 154, 155), (133, 132, 147, 148), (141, 140, 155, 156), (134, 133, 148, 149), (142, 141, 156, 157), (135, 134, 149, 150), (143, 142, 157, 158), (136, 135, 150, 151), (144, 143, 158, 159), (137, 136, 151, 152), (130, 325, 145), (481, 144, 159), (138, 137, 152, 153), (131, 130, 145, 146), (158, 157, 172, 173), (151, 150, 165, 166), (159, 158, 173, 174), (152, 151, 166, 167), (145, 325, 160), (481, 159, 174), (153, 152, 167, 168), (146, 145, 160, 161), (154, 153, 168, 169), (147, 146, 161, 162), (155, 154, 169, 170), (148, 147, 162, 163), (156, 155, 170, 171), (149, 148, 163, 164), (157, 156, 171, 172), (150, 149, 164, 165), (162, 161, 176, 177), (170, 169, 184, 185), (163, 162, 177, 178), (171, 170, 185, 186), (164, 163, 178, 179), (172, 171, 186, 187), (165, 164, 179, 180), (173, 172, 187, 188), (166, 165, 180, 181), (174, 173, 188, 189), (167, 166, 181, 182), (160, 325, 175), (481, 174, 189), (168, 167, 182, 183), (161, 160, 175, 176), (169, 168, 183, 184), (181, 180, 195, 196), (189, 188, 203, 204), (182, 181, 196, 197), (175, 325, 190), (481, 189, 204), (183, 182, 197, 198), (176, 175, 190, 191), (184, 183, 198, 199), (177, 176, 191, 192), (185, 184, 199, 200), (178, 177, 192, 193), (186, 185, 200, 201), (179, 178, 193, 194), (187, 186, 201, 202), (180, 179, 194, 195), (188, 187, 202, 203), (200, 199, 214, 215), (193, 192, 207, 208), (201, 200, 215, 216), (194, 193, 208, 209), (202, 201, 216, 217), (195, 194, 209, 210), (203, 202, 217, 218), (196, 195, 210, 211), (204, 203, 218, 219), (197, 196, 211, 212), (190, 325, 205), (481, 204, 219), (198, 197, 212, 213), (191, 190, 205, 206), (199, 198, 213, 214), (192, 191, 206, 207), (219, 218, 233, 234), (212, 211, 226, 227), (205, 325, 220), (481, 219, 234), (213, 212, 227, 228), (206, 205, 220, 221), (214, 213, 228, 229), (207, 206, 221, 222), (215, 214, 229, 230), (208, 207, 222, 223), (216, 215, 230, 231), (209, 208, 223, 224), (217, 216, 231, 232), (210, 209, 224, 225), (218, 217, 232, 233), (211, 210, 225, 226), (223, 222, 237, 238), (231, 230, 245, 246), (224, 223, 238, 239), (232, 231, 246, 247), (225, 224, 239, 240), (233, 232, 247, 248), (226, 225, 240, 241), (234, 233, 248, 249), (227, 226, 241, 242), (220, 325, 235), (481, 234, 249), (228, 227, 242, 243), (221, 220, 235, 236), (229, 228, 243, 244), (222, 221, 236, 237), (230, 229, 244, 245), (242, 241, 256, 257), (235, 325, 250), (481, 249, 264), (243, 242, 257, 258), (236, 235, 250, 251), (244, 243, 258, 259), (237, 236, 251, 252), (245, 244, 259, 260), (238, 237, 252, 253), (246, 245, 260, 261), (239, 238, 253, 254), (247, 246, 261, 262), (240, 239, 254, 255), (248, 247, 262, 263), (241, 240, 255, 256), (249, 248, 263, 264), (261, 260, 275, 276), (254, 253, 268, 269), (262, 261, 276, 277), (255, 254, 269, 270), (263, 262, 277, 278), (256, 255, 270, 271), (264, 263, 278, 279), (257, 256, 271, 272), (250, 325, 265), (481, 264, 279), (258, 257, 272, 273), (251, 250, 265, 266), (259, 258, 273, 274), (252, 251, 266, 267), (260, 259, 274, 275), (253, 252, 267, 268), (481, 279, 294), (273, 272, 287, 288), (266, 265, 280, 281), (274, 273, 288, 289), (267, 266, 281, 282), (275, 274, 289, 290), (268, 267, 282, 283), (276, 275, 290, 291), (269, 268, 283, 284), (277, 276, 291, 292), (270, 269, 284, 285), (278, 277, 292, 293), (271, 270, 285, 286), (279, 278, 293, 294), (272, 271, 286, 287), (265, 325, 280), (292, 291, 306, 307), (285, 284, 299, 300), (293, 292, 307, 308), (286, 285, 300, 301), (294, 293, 308, 309), (287, 286, 301, 302), (280, 325, 295), (481, 294, 309), (288, 287, 302, 303), (281, 280, 295, 296), (289, 288, 303, 304), (282, 281, 296, 297), (290, 289, 304, 305), (283, 282, 297, 298), (291, 290, 305, 306), (284, 283, 298, 299), (296, 295, 310, 311), (304, 303, 318, 319), (297, 296, 311, 312), (305, 304, 319, 320), (298, 297, 312, 313), (306, 305, 320, 321), (299, 298, 313, 314), (307, 306, 321, 322), (300, 299, 314, 315), (308, 307, 322, 323), (301, 300, 315, 316), (309, 308, 323, 324), (302, 301, 316, 317), (295, 325, 310), (481, 309, 324), (303, 302, 317, 318), (315, 314, 330, 331), (323, 322, 338, 339), (316, 315, 331, 332), (324, 323, 339, 340), (317, 316, 332, 333), (310, 325, 326), (481, 324, 340), (318, 317, 333, 334), (311, 310, 326, 327), (319, 318, 334, 335), (312, 311, 327, 328), (320, 319, 335, 336), (313, 312, 328, 329), (321, 320, 336, 337), (314, 313, 329, 330), (322, 321, 337, 338), (335, 334, 349, 350), (328, 327, 342, 343), (336, 335, 350, 351), (329, 328, 343, 344), (337, 336, 351, 352), (330, 329, 344, 345), (338, 337, 352, 353), (331, 330, 345, 346), (339, 338, 353, 354), (332, 331, 346, 347), (340, 339, 354, 355), (333, 332, 347, 348), (326, 325, 341), (481, 340, 355), (334, 333, 348, 349), (327, 326, 341, 342), (354, 353, 368, 369), (347, 346, 361, 362), (355, 354, 369, 370), (348, 347, 362, 363), (341, 325, 356), (481, 355, 370), (349, 348, 363, 364), (342, 341, 356, 357), (350, 349, 364, 365), (343, 342, 357, 358), (351, 350, 365, 366), (344, 343, 358, 359), (352, 351, 366, 367), (345, 344, 359, 360), (353, 352, 367, 368), (346, 345, 360, 361), (358, 357, 372, 373), (366, 365, 380, 381), (359, 358, 373, 374), (367, 366, 381, 382), (360, 359, 374, 375), (368, 367, 382, 383), (361, 360, 375, 376), (369, 368, 383, 384), (362, 361, 376, 377), (370, 369, 384, 385), (363, 362, 377, 378), (356, 325, 371), (481, 370, 385), (364, 363, 378, 379), (357, 356, 371, 372), (365, 364, 379, 380), (377, 376, 391, 392), (385, 384, 399, 400), (378, 377, 392, 393), (371, 325, 386), (481, 385, 400), (379, 378, 393, 394), (372, 371, 386, 387), (380, 379, 394, 395), (373, 372, 387, 388), (381, 380, 395, 396), (374, 373, 388, 389), (382, 381, 396, 397), (375, 374, 389, 390), (383, 382, 397, 398), (376, 375, 390, 391), (384, 383, 398, 399), (396, 395, 410, 411), (389, 388, 403, 404), (397, 396, 411, 412), (390, 389, 404, 405), (398, 397, 412, 413), (391, 390, 405, 406), (399, 398, 413, 414), (392, 391, 406, 407), (400, 399, 414, 415), (393, 392, 407, 408), (386, 325, 401), (481, 400, 415), (394, 393, 408, 409), (387, 386, 401, 402), (395, 394, 409, 410), (388, 387, 402, 403), (415, 414, 429, 430), (408, 407, 422, 423), (401, 325, 416), (481, 415, 430), (409, 408, 423, 424), (402, 401, 416, 417), (410, 409, 424, 425), (403, 402, 417, 418), (411, 410, 425, 426), (404, 403, 418, 419), (412, 411, 426, 427), (405, 404, 419, 420), (413, 412, 427, 428), (406, 405, 420, 421), (414, 413, 428, 429), (407, 406, 421, 422), (427, 426, 441, 442), (420, 419, 434, 435), (428, 427, 442, 443), (421, 420, 435, 436), (429, 428, 443, 444), (422, 421, 436, 437), (430, 429, 444, 445), (423, 422, 437, 438), (416, 325, 431), (481, 430, 445), (424, 423, 438, 439), (417, 416, 431, 432), (425, 424, 439, 440), (418, 417, 432, 433), (426, 425, 440, 441), (419, 418, 433, 434), (431, 325, 446), (481, 445, 460), (439, 438, 453, 454), (432, 431, 446, 447), (440, 439, 454, 455), (433, 432, 447, 448), (441, 440, 455, 456), (434, 433, 448, 449), (442, 441, 456, 457), (435, 434, 449, 450), (443, 442, 457, 458), (436, 435, 450, 451), (444, 443, 458, 459), (437, 436, 451, 452), (445, 444, 459, 460), (438, 437, 452, 453), (450, 449, 464, 465), (458, 457, 472, 473), (451, 450, 465, 466), (459, 458, 473, 474), (452, 451, 466, 467), (460, 459, 474, 475), (453, 452, 467, 468), (446, 325, 461), (481, 460, 475), (454, 453, 468, 469), (447, 446, 461, 462), (455, 454, 469, 470), (448, 447, 462, 463), (456, 455, 470, 471), (449, 448, 463, 464), (457, 456, 471, 472), (469, 468, 476, 477), (462, 461, 0, 1), (470, 469, 477, 478), (463, 462, 1, 2), (471, 470, 478, 7), (464, 463, 2, 3), (472, 471, 7, 8), (465, 464, 3, 4), (473, 472, 8, 9), (466, 465, 4, 5), (474, 473, 9, 479), (467, 466, 5, 6), (475, 474, 479, 480), (468, 467, 6, 476), (461, 325, 0), (481, 475, 480)])
me_sphere.polygons.foreach_set('use_smooth', [True] * 512)
_uv = me_sphere.uv_layers.new(name='UVMap')
_uv.uv.foreach_set('vector', [0.405, 0.4906, 0.4927, 0.4854, 0.4058, 0.4734, 0.526, 0.525, 0.4272, 0.5302, 0.4282, 0.5109, 0.03276, 0.5349, 0.02542, 0.5312, 0.02942, 0.4366, 0.03673, 0.4411, 0.3201, 0.4964, 0.405, 0.4906, 0.4058, 0.4734, 0.3217, 0.4624, 0.05924, 0.5375, 0.03276, 0.5349, 0.03673, 0.4411, 0.06305, 0.4482, 0.241, 0.5025, 0.3201, 0.4964, 0.3217, 0.4624, 0.2433, 0.4527, 0.1043, 0.5388, 0.05924, 0.5375, 0.06305, 0.4482, 0.1078, 0.4578, 0.1705, 0.5088, 0.241, 0.5025, 0.2433, 0.4527, 0.1734, 0.4449, 0.1665, 0.5387, 0.1043, 0.5388, 0.1078, 0.4578, 0.1696, 0.4693, 0.1114, 0.515, 0.1705, 0.5088, 0.1734, 0.4449, 0.1147, 0.4391, 0.2433, 0.5372, 0.1665, 0.5387, 0.1696, 0.4693, 0.2458, 0.4824, 0.06614, 0.521, 0.1114, 0.515, 0.1147, 0.4391, 0.0698, 0.4356, 0.3315, 0.5343, 0.2433, 0.5372, 0.2458, 0.4824, 0.3333, 0.4965, 0.03691, 0.5265, 0.06614, 0.521, 0.0698, 0.4356, 0.0408, 0.4347, 0.4272, 0.5302, 0.3315, 0.5343, 0.3333, 0.4965, 0.4282, 0.5109, 0.02542, 0.5312, 0.03691, 0.5265, 0.0408, 0.4347, 0.02942, 0.4366, 0.4282, 0.5109, 0.3333, 0.4965, 0.3425, 0.4597, 0.4329, 0.4922, 0.02942, 0.4366, 0.0408, 0.4347, 0.06288, 0.3454, 0.05218, 0.3444, 0.4058, 0.4734, 0.4927, 0.4854, 0.41, 0.4566, 0.526, 0.525, 0.4282, 0.5109, 0.4329, 0.4922, 0.03673, 0.4411, 0.02942, 0.4366, 0.05218, 0.3444, 0.05931, 0.3497, 0.3217, 0.4624, 0.4058, 0.4734, 0.41, 0.4566, 0.33, 0.4293, 0.06305, 0.4482, 0.03673, 0.4411, 0.05931, 0.3497, 0.08457, 0.3613, 0.2433, 0.4527, 0.3217, 0.4624, 0.33, 0.4293, 0.2553, 0.4043, 0.1078, 0.4578, 0.06305, 0.4482, 0.08457, 0.3613, 0.1274, 0.3788, 0.1734, 0.4449, 0.2433, 0.4527, 0.2553, 0.4043, 0.1889, 0.3826, 0.1696, 0.4693, 0.1078, 0.4578, 0.1274, 0.3788, 0.1863, 0.4018, 0.1147, 0.4391, 0.1734, 0.4449, 0.1889, 0.3826, 0.1331, 0.3651, 0.2458, 0.4824, 0.1696, 0.4693, 0.1863, 0.4018, 0.2591, 0.4291, 0.0698, 0.4356, 0.1147, 0.4391, 0.1331, 0.3651, 0.09038, 0.3524, 0.3333, 0.4965, 0.2458, 0.4824, 0.2591, 0.4291, 0.3425, 0.4597, 0.0408, 0.4347, 0.0698, 0.4356, 0.09038, 0.3524, 0.06288, 0.3454, 0.1889, 0.3826, 0.2553, 0.4043, 0.2767, 0.3591, 0.2163, 0.3245, 0.1863, 0.4018, 0.1274, 0.3788, 0.1622, 0.3052, 0.2162, 0.3387, 0.1331, 0.3651, 0.1889, 0.3826, 0.2163, 0.3245, 0.1657, 0.296, 0.2591, 0.4291, 0.1863, 0.4018, 0.2162, 0.3387, 0.2827, 0.3793, 0.09038, 0.3524, 0.1331, 0.3651, 0.1657, 0.296, 0.1271, 0.2748, 0.3425, 0.4597, 0.2591, 0.4291, 0.2827, 0.3793, 0.3588, 0.4254, 0.06288, 0.3454, 0.09038, 0.3524, 0.1271, 0.2748, 0.1023, 0.262, 0.4329, 0.4922, 0.3425, 0.4597, 0.3588, 0.4254, 0.4412, 0.4747, 0.05218, 0.3444, 0.06288, 0.3454, 0.1023, 0.262, 0.09286, 0.2583, 0.41, 0.4566, 0.4927, 0.4854, 0.4174, 0.441, 0.526, 0.525, 0.4329, 0.4922, 0.4412, 0.4747, 0.05931, 0.3497, 0.05218, 0.3444, 0.09286, 0.2583, 0.09965, 0.2644, 0.33, 0.4293, 0.41, 0.4566, 0.4174, 0.441, 0.3446, 0.3984, 0.08457, 0.3613, 0.05931, 0.3497, 0.09965, 0.2644, 0.1229, 0.2801, 0.2553, 0.4043, 0.33, 0.4293, 0.3446, 0.3984, 0.2767, 0.3591, 0.1274, 0.3788, 0.08457, 0.3613, 0.1229, 0.2801, 0.1622, 0.3052, 0.09286, 0.2583, 0.1023, 0.262, 0.1575, 0.1879, 0.1498, 0.182, 0.4174, 0.441, 0.4927, 0.4854, 0.4277, 0.4271, 0.526, 0.525, 0.4412, 0.4747, 0.4527, 0.4591, 0.09965, 0.2644, 0.09286, 0.2583, 0.1498, 0.182, 0.1561, 0.1886, 0.3446, 0.3984, 0.4174, 0.441, 0.4277, 0.4271, 0.365, 0.3709, 0.1229, 0.2801, 0.09965, 0.2644, 0.1561, 0.1886, 0.1766, 0.208, 0.2767, 0.3591, 0.3446, 0.3984, 0.365, 0.3709, 0.3066, 0.3189, 0.1622, 0.3052, 0.1229, 0.2801, 0.1766, 0.208, 0.211, 0.2397, 0.2163, 0.3245, 0.2767, 0.3591, 0.3066, 0.3189, 0.2547, 0.2729, 0.2162, 0.3387, 0.1622, 0.3052, 0.211, 0.2397, 0.2579, 0.2827, 0.1657, 0.296, 0.2163, 0.3245, 0.2547, 0.2729, 0.2114, 0.2347, 0.2827, 0.3793, 0.2162, 0.3387, 0.2579, 0.2827, 0.3155, 0.3351, 0.1271, 0.2748, 0.1657, 0.296, 0.2114, 0.2347, 0.1785, 0.2059, 0.3588, 0.4254, 0.2827, 0.3793, 0.3155, 0.3351, 0.3815, 0.3948, 0.1023, 0.262, 0.1271, 0.2748, 0.1785, 0.2059, 0.1575, 0.1879, 0.4412, 0.4747, 0.3588, 0.4254, 0.3815, 0.3948, 0.4527, 0.4591, 0.2579, 0.2827, 0.211, 0.2397, 0.2716, 0.1852, 0.3097, 0.2359, 0.2114, 0.2347, 0.2547, 0.2729, 0.3025, 0.2298, 0.2682, 0.1835, 0.3155, 0.3351, 0.2579, 0.2827, 0.3097, 0.2359, 0.3564, 0.2981, 0.1785, 0.2059, 0.2114, 0.2347, 0.2682, 0.1835, 0.2424, 0.1484, 0.3815, 0.3948, 0.3155, 0.3351, 0.3564, 0.2981, 0.4097, 0.3693, 0.1575, 0.1879, 0.1785, 0.2059, 0.2424, 0.1484, 0.2262, 0.1263, 0.4527, 0.4591, 0.3815, 0.3948, 0.4097, 0.3693, 0.4671, 0.446, 0.1498, 0.182, 0.1575, 0.1879, 0.2262, 0.1263, 0.2206, 0.1184, 0.4277, 0.4271, 0.4927, 0.4854, 0.4406, 0.4154, 0.526, 0.525, 0.4527, 0.4591, 0.4671, 0.446, 0.1561, 0.1886, 0.1498, 0.182, 0.2206, 0.1184, 0.2264, 0.1255, 0.365, 0.3709, 0.4277, 0.4271, 0.4406, 0.4154, 0.3903, 0.348, 0.1766, 0.208, 0.1561, 0.1886, 0.2264, 0.1255, 0.2435, 0.148, 0.3066, 0.3189, 0.365, 0.3709, 0.3903, 0.348, 0.3438, 0.2854, 0.211, 0.2397, 0.1766, 0.208, 0.2435, 0.148, 0.2716, 0.1852, 0.2547, 0.2729, 0.3066, 0.3189, 0.3438, 0.2854, 0.3025, 0.2298, 0.4406, 0.4154, 0.4927, 0.4854, 0.4554, 0.4065, 0.526, 0.525, 0.4671, 0.446, 0.4837, 0.436, 0.2264, 0.1255, 0.2206, 0.1184, 0.3025, 0.07, 0.3075, 0.07755, 0.3903, 0.348, 0.4406, 0.4154, 0.4554, 0.4065, 0.4197, 0.3304, 0.2435, 0.148, 0.2264, 0.1255, 0.3075, 0.07755, 0.3207, 0.1023, 0.3438, 0.2854, 0.3903, 0.348, 0.4197, 0.3304, 0.3867, 0.2597, 0.2716, 0.1852, 0.2435, 0.148, 0.3207, 0.1023, 0.3416, 0.1436, 0.3025, 0.2298, 0.3438, 0.2854, 0.3867, 0.2597, 0.3578, 0.197, 0.3097, 0.2359, 0.2716, 0.1852, 0.3416, 0.1436, 0.3697, 0.2002, 0.2682, 0.1835, 0.3025, 0.2298, 0.3578, 0.197, 0.3339, 0.1446, 0.3564, 0.2981, 0.3097, 0.2359, 0.3697, 0.2002, 0.4037, 0.2699, 0.2424, 0.1484, 0.2682, 0.1835, 0.3339, 0.1446, 0.3162, 0.1047, 0.4097, 0.3693, 0.3564, 0.2981, 0.4037, 0.2699, 0.4423, 0.3497, 0.2262, 0.1263, 0.2424, 0.1484, 0.3162, 0.1047, 0.3055, 0.07936, 0.4671, 0.446, 0.4097, 0.3693, 0.4423, 0.3497, 0.4837, 0.436, 0.2206, 0.1184, 0.2262, 0.1263, 0.3055, 0.07936, 0.3025, 0.07, 0.3339, 0.1446, 0.3578, 0.197, 0.4182, 0.1756, 0.4058, 0.1193, 0.4037, 0.2699, 0.3697, 0.2002, 0.4352, 0.1771, 0.4555, 0.2515, 0.3162, 0.1047, 0.3339, 0.1446, 0.4058, 0.1193, 0.397, 0.07642, 0.4423, 0.3497, 0.4037, 0.2699, 0.4555, 0.2515, 0.478, 0.3369, 0.3055, 0.07936, 0.3162, 0.1047, 0.397, 0.07642, 0.3923, 0.04905, 0.4837, 0.436, 0.4423, 0.3497, 0.478, 0.3369, 0.5019, 0.4295, 0.3025, 0.07, 0.3055, 0.07936, 0.3923, 0.04905, 0.392, 0.03876, 0.4554, 0.4065, 0.4927, 0.4854, 0.4717, 0.4006, 0.526, 0.525, 0.4837, 0.436, 0.5019, 0.4295, 0.3075, 0.07755, 0.3025, 0.07, 0.392, 0.03876, 0.3962, 0.04655, 0.4197, 0.3304, 0.4554, 0.4065, 0.4717, 0.4006, 0.4518, 0.3189, 0.3207, 0.1023, 0.3075, 0.07755, 0.3962, 0.04655, 0.4051, 0.0727, 0.3867, 0.2597, 0.4197, 0.3304, 0.4518, 0.3189, 0.4338, 0.243, 0.3416, 0.1436, 0.3207, 0.1023, 0.4051, 0.0727, 0.4182, 0.1167, 0.3578, 0.197, 0.3867, 0.2597, 0.4338, 0.243, 0.4182, 0.1756, 0.3697, 0.2002, 0.3416, 0.1436, 0.4182, 0.1167, 0.4352, 0.1771, 0.3962, 0.04655, 0.392, 0.03876, 0.4855, 0.02576, 0.489, 0.03363, 0.4518, 0.3189, 0.4717, 0.4006, 0.4888, 0.398, 0.4855, 0.3139, 0.4051, 0.0727, 0.3962, 0.04655, 0.489, 0.03363, 0.4933, 0.06033, 0.4338, 0.243, 0.4518, 0.3189, 0.4855, 0.3139, 0.4831, 0.2358, 0.4182, 0.1167, 0.4051, 0.0727, 0.4933, 0.06033, 0.4983, 0.1053, 0.4182, 0.1756, 0.4338, 0.243, 0.4831, 0.2358, 0.4815, 0.1665, 0.4352, 0.1771, 0.4182, 0.1167, 0.4983, 0.1053, 0.5039, 0.1672, 0.4058, 0.1193, 0.4182, 0.1756, 0.4815, 0.1665, 0.481, 0.1086, 0.4555, 0.2515, 0.4352, 0.1771, 0.5039, 0.1672, 0.5097, 0.2436, 0.397, 0.07642, 0.4058, 0.1193, 0.481, 0.1086, 0.4814, 0.06457, 0.478, 0.3369, 0.4555, 0.2515, 0.5097, 0.2436, 0.5155, 0.3313, 0.3923, 0.04905, 0.397, 0.07642, 0.4814, 0.06457, 0.4829, 0.03641, 0.5019, 0.4295, 0.478, 0.3369, 0.5155, 0.3313, 0.521, 0.4265, 0.392, 0.03876, 0.3923, 0.04905, 0.4829, 0.03641, 0.4855, 0.02576, 0.4717, 0.4006, 0.4927, 0.4854, 0.4888, 0.398, 0.526, 0.525, 0.5019, 0.4295, 0.521, 0.4265, 0.5097, 0.2436, 0.5039, 0.1672, 0.5728, 0.1709, 0.5642, 0.2464, 0.4814, 0.06457, 0.481, 0.1086, 0.5564, 0.1129, 0.5662, 0.0695, 0.5155, 0.3313, 0.5097, 0.2436, 0.5642, 0.2464, 0.5532, 0.3331, 0.4829, 0.03641, 0.4814, 0.06457, 0.5662, 0.0695, 0.5739, 0.04179, 0.521, 0.4265, 0.5155, 0.3313, 0.5532, 0.3331, 0.5403, 0.4274, 0.4855, 0.02576, 0.4829, 0.03641, 0.5739, 0.04179, 0.5792, 0.03134, 0.4888, 0.398, 0.4927, 0.4854, 0.506, 0.3988, 0.526, 0.525, 0.521, 0.4265, 0.5403, 0.4274, 0.489, 0.03363, 0.4855, 0.02576, 0.5792, 0.03134, 0.582, 0.03914, 0.4855, 0.3139, 0.4888, 0.398, 0.506, 0.3988, 0.5195, 0.3156, 0.4933, 0.06033, 0.489, 0.03363, 0.582, 0.03914, 0.5818, 0.06549, 0.4831, 0.2358, 0.4855, 0.3139, 0.5195, 0.3156, 0.5327, 0.2384, 0.4983, 0.1053, 0.4933, 0.06033, 0.5818, 0.06549, 0.5788, 0.1099, 0.4815, 0.1665, 0.4831, 0.2358, 0.5327, 0.2384, 0.5451, 0.17, 0.5039, 0.1672, 0.4983, 0.1053, 0.5788, 0.1099, 0.5728, 0.1709, 0.481, 0.1086, 0.4815, 0.1665, 0.5451, 0.17, 0.5564, 0.1129, 0.5818, 0.06549, 0.582, 0.03914, 0.6716, 0.06268, 0.6672, 0.08781, 0.5327, 0.2384, 0.5195, 0.3156, 0.5524, 0.3238, 0.5806, 0.2506, 0.5788, 0.1099, 0.5818, 0.06549, 0.6672, 0.08781, 0.6563, 0.13, 0.5451, 0.17, 0.5327, 0.2384, 0.5806, 0.2506, 0.6066, 0.1857, 0.5728, 0.1709, 0.5788, 0.1099, 0.6563, 0.13, 0.6394, 0.188, 0.5564, 0.1129, 0.5451, 0.17, 0.6066, 0.1857, 0.6293, 0.1318, 0.5642, 0.2464, 0.5728, 0.1709, 0.6394, 0.188, 0.6169, 0.2597, 0.5662, 0.0695, 0.5564, 0.1129, 0.6293, 0.1318, 0.6479, 0.09084, 0.5532, 0.3331, 0.5642, 0.2464, 0.6169, 0.2597, 0.5897, 0.3422, 0.5739, 0.04179, 0.5662, 0.0695, 0.6479, 0.09084, 0.6616, 0.0648, 0.5403, 0.4274, 0.5532, 0.3331, 0.5897, 0.3422, 0.5589, 0.432, 0.5792, 0.03134, 0.5739, 0.04179, 0.6616, 0.0648, 0.6696, 0.0551, 0.506, 0.3988, 0.4927, 0.4854, 0.5227, 0.403, 0.526, 0.525, 0.5403, 0.4274, 0.5589, 0.432, 0.582, 0.03914, 0.5792, 0.03134, 0.6696, 0.0551, 0.6716, 0.06268, 0.5195, 0.3156, 0.506, 0.3988, 0.5227, 0.403, 0.5524, 0.3238, 0.5897, 0.3422, 0.6169, 0.2597, 0.6657, 0.2831, 0.6235, 0.3583, 0.6616, 0.0648, 0.6479, 0.09084, 0.7235, 0.1276, 0.7426, 0.1044, 0.5589, 0.432, 0.5897, 0.3422, 0.6235, 0.3583, 0.5763, 0.4401, 0.6696, 0.0551, 0.6616, 0.0648, 0.7426, 0.1044, 0.7531, 0.09591, 0.5227, 0.403, 0.4927, 0.4854, 0.5383, 0.4103, 0.526, 0.525, 0.5589, 0.432, 0.5763, 0.4401, 0.6716, 0.06268, 0.6696, 0.0551, 0.7531, 0.09591, 0.7544, 0.1031, 0.5524, 0.3238, 0.5227, 0.403, 0.5383, 0.4103, 0.5829, 0.3383, 0.6672, 0.08781, 0.6716, 0.06268, 0.7544, 0.1031, 0.7461, 0.1262, 0.5806, 0.2506, 0.5524, 0.3238, 0.5829, 0.3383, 0.6251, 0.2718, 0.6563, 0.13, 0.6672, 0.08781, 0.7461, 0.1262, 0.7281, 0.1648, 0.6066, 0.1857, 0.5806, 0.2506, 0.6251, 0.2718, 0.6635, 0.2132, 0.6394, 0.188, 0.6563, 0.13, 0.7281, 0.1648, 0.701, 0.2178, 0.6293, 0.1318, 0.6066, 0.1857, 0.6635, 0.2132, 0.6968, 0.1644, 0.6169, 0.2597, 0.6394, 0.188, 0.701, 0.2178, 0.6657, 0.2831, 0.6479, 0.09084, 0.6293, 0.1318, 0.6968, 0.1644, 0.7235, 0.1276, 0.6251, 0.2718, 0.5829, 0.3383, 0.6099, 0.3584, 0.6645, 0.3013, 0.7281, 0.1648, 0.7461, 0.1262, 0.8156, 0.1792, 0.7914, 0.2128, 0.6635, 0.2132, 0.6251, 0.2718, 0.6645, 0.3013, 0.7138, 0.2511, 0.701, 0.2178, 0.7281, 0.1648, 0.7914, 0.2128, 0.7554, 0.2588, 0.6968, 0.1644, 0.6635, 0.2132, 0.7138, 0.2511, 0.7562, 0.2095, 0.6657, 0.2831, 0.701, 0.2178, 0.7554, 0.2588, 0.7089, 0.3155, 0.7235, 0.1276, 0.6968, 0.1644, 0.7562, 0.2095, 0.7901, 0.1783, 0.6235, 0.3583, 0.6657, 0.2831, 0.7089, 0.3155, 0.6535, 0.3807, 0.7426, 0.1044, 0.7235, 0.1276, 0.7901, 0.1783, 0.814, 0.1588, 0.5763, 0.4401, 0.6235, 0.3583, 0.6535, 0.3807, 0.5917, 0.4515, 0.7531, 0.09591, 0.7426, 0.1044, 0.814, 0.1588, 0.8267, 0.152, 0.5383, 0.4103, 0.4927, 0.4854, 0.5521, 0.4205, 0.526, 0.525, 0.5763, 0.4401, 0.5917, 0.4515, 0.7544, 0.1031, 0.7531, 0.09591, 0.8267, 0.152, 0.8273, 0.1588, 0.5829, 0.3383, 0.5383, 0.4103, 0.5521, 0.4205, 0.6099, 0.3584, 0.7461, 0.1262, 0.7544, 0.1031, 0.8273, 0.1588, 0.8156, 0.1792, 0.814, 0.1588, 0.7901, 0.1783, 0.8453, 0.2407, 0.8731, 0.2258, 0.5917, 0.4515, 0.6535, 0.3807, 0.6785, 0.4084, 0.6045, 0.4657, 0.8267, 0.152, 0.814, 0.1588, 0.8731, 0.2258, 0.8875, 0.2212, 0.5521, 0.4205, 0.4927, 0.4854, 0.5636, 0.4331, 0.526, 0.525, 0.5917, 0.4515, 0.6045, 0.4657, 0.8273, 0.1588, 0.8267, 0.152, 0.8875, 0.2212, 0.8877, 0.2273, 0.6099, 0.3584, 0.5521, 0.4205, 0.5636, 0.4331, 0.6325, 0.3834, 0.8156, 0.1792, 0.8273, 0.1588, 0.8877, 0.2273, 0.8731, 0.2444, 0.6645, 0.3013, 0.6099, 0.3584, 0.6325, 0.3834, 0.6972, 0.3378, 0.7914, 0.2128, 0.8156, 0.1792, 0.8731, 0.2444, 0.8438, 0.2721, 0.7138, 0.2511, 0.6645, 0.3013, 0.6972, 0.3378, 0.7556, 0.2979, 0.7554, 0.2588, 0.7914, 0.2128, 0.8438, 0.2721, 0.8006, 0.3096, 0.7562, 0.2095, 0.7138, 0.2511, 0.7556, 0.2979, 0.8056, 0.2651, 0.7089, 0.3155, 0.7554, 0.2588, 0.8006, 0.3096, 0.7447, 0.3556, 0.7901, 0.1783, 0.7562, 0.2095, 0.8056, 0.2651, 0.8453, 0.2407, 0.6535, 0.3807, 0.7089, 0.3155, 0.7447, 0.3556, 0.6785, 0.4084, 0.8438, 0.2721, 0.8731, 0.2444, 0.9167, 0.3194, 0.8836, 0.3403, 0.7556, 0.2979, 0.6972, 0.3378, 0.7221, 0.38, 0.7873, 0.3519, 0.8006, 0.3096, 0.8438, 0.2721, 0.8836, 0.3403, 0.8348, 0.3681, 0.8056, 0.2651, 0.7556, 0.2979, 0.7873, 0.3519, 0.843, 0.3292, 0.7447, 0.3556, 0.8006, 0.3096, 0.8348, 0.3681, 0.772, 0.4019, 0.8453, 0.2407, 0.8056, 0.2651, 0.843, 0.3292, 0.8871, 0.3126, 0.6785, 0.4084, 0.7447, 0.3556, 0.772, 0.4019, 0.6975, 0.4405, 0.8731, 0.2258, 0.8453, 0.2407, 0.8871, 0.3126, 0.9178, 0.3028, 0.6045, 0.4657, 0.6785, 0.4084, 0.6975, 0.4405, 0.6143, 0.4821, 0.8875, 0.2212, 0.8731, 0.2258, 0.9178, 0.3028, 0.9336, 0.3006, 0.5636, 0.4331, 0.4927, 0.4854, 0.5723, 0.4478, 0.526, 0.525, 0.6045, 0.4657, 0.6143, 0.4821, 0.8877, 0.2273, 0.8875, 0.2212, 0.9336, 0.3006, 0.9334, 0.3061, 0.6325, 0.3834, 0.5636, 0.4331, 0.5723, 0.4478, 0.6496, 0.4123, 0.8731, 0.2444, 0.8877, 0.2273, 0.9334, 0.3061, 0.9167, 0.3194, 0.6972, 0.3378, 0.6325, 0.3834, 0.6496, 0.4123, 0.7221, 0.38, 0.6143, 0.4821, 0.6975, 0.4405, 0.7099, 0.4756, 0.6207, 0.5001, 0.9336, 0.3006, 0.9178, 0.3028, 0.9467, 0.3869, 0.9633, 0.3872, 0.5723, 0.4478, 0.4927, 0.4854, 0.5781, 0.4639, 0.526, 0.525, 0.6143, 0.4821, 0.6207, 0.5001, 0.9334, 0.3061, 0.9336, 0.3006, 0.9633, 0.3872, 0.9629, 0.392, 0.6496, 0.4123, 0.5723, 0.4478, 0.5781, 0.4639, 0.6608, 0.444, 0.9167, 0.3194, 0.9334, 0.3061, 0.9629, 0.392, 0.9448, 0.4012, 0.7221, 0.38, 0.6496, 0.4123, 0.6608, 0.444, 0.7382, 0.4261, 0.8836, 0.3403, 0.9167, 0.3194, 0.9448, 0.4012, 0.9092, 0.4147, 0.7873, 0.3519, 0.7221, 0.38, 0.7382, 0.4261, 0.8078, 0.411, 0.8348, 0.3681, 0.8836, 0.3403, 0.9092, 0.4147, 0.857, 0.432, 0.843, 0.3292, 0.7873, 0.3519, 0.8078, 0.411, 0.8672, 0.3991, 0.772, 0.4019, 0.8348, 0.3681, 0.857, 0.432, 0.7897, 0.4526, 0.8871, 0.3126, 0.843, 0.3292, 0.8672, 0.3991, 0.9141, 0.391, 0.6975, 0.4405, 0.772, 0.4019, 0.7897, 0.4526, 0.7099, 0.4756, 0.9178, 0.3028, 0.8871, 0.3126, 0.9141, 0.391, 0.9467, 0.3869, 0.8078, 0.411, 0.7382, 0.4261, 0.7451, 0.4745, 0.8165, 0.4729, 0.857, 0.432, 0.9092, 0.4147, 0.9199, 0.4927, 0.8663, 0.499, 0.8672, 0.3991, 0.8078, 0.411, 0.8165, 0.4729, 0.8773, 0.4724, 0.7897, 0.4526, 0.857, 0.432, 0.8663, 0.499, 0.7972, 0.5057, 0.9141, 0.391, 0.8672, 0.3991, 0.8773, 0.4724, 0.9254, 0.473, 0.7099, 0.4756, 0.7897, 0.4526, 0.7972, 0.5057, 0.7151, 0.5125, 0.9467, 0.3869, 0.9141, 0.391, 0.9254, 0.473, 0.9587, 0.4749, 0.6207, 0.5001, 0.7099, 0.4756, 0.7151, 0.5125, 0.6234, 0.519, 0.9633, 0.3872, 0.9467, 0.3869, 0.9587, 0.4749, 0.9756, 0.4779, 0.5781, 0.4639, 0.4927, 0.4854, 0.5805, 0.4809, 0.526, 0.525, 0.6207, 0.5001, 0.6234, 0.519, 0.9629, 0.392, 0.9633, 0.3872, 0.9756, 0.4779, 0.9751, 0.4819, 0.6608, 0.444, 0.5781, 0.4639, 0.5805, 0.4809, 0.6656, 0.4772, 0.9448, 0.4012, 0.9629, 0.392, 0.9751, 0.4819, 0.9565, 0.4869, 0.7382, 0.4261, 0.6608, 0.444, 0.6656, 0.4772, 0.7451, 0.4745, 0.9092, 0.4147, 0.9448, 0.4012, 0.9565, 0.4869, 0.9199, 0.4927, 0.9756, 0.4779, 0.9587, 0.4749, 0.9535, 0.5635, 0.9703, 0.5691, 0.5805, 0.4809, 0.4927, 0.4854, 0.5797, 0.498, 0.526, 0.525, 0.6234, 0.519, 0.6224, 0.5381, 0.9751, 0.4819, 0.9756, 0.4779, 0.9703, 0.5691, 0.9698, 0.5724, 0.6656, 0.4772, 0.5805, 0.4809, 0.5797, 0.498, 0.6638, 0.5108, 0.9565, 0.4869, 0.9751, 0.4819, 0.9698, 0.5724, 0.9515, 0.5732, 0.7451, 0.4745, 0.6656, 0.4772, 0.6638, 0.5108, 0.7424, 0.5233, 0.9199, 0.4927, 0.9565, 0.4869, 0.9515, 0.5732, 0.9154, 0.5712, 0.8165, 0.4729, 0.7451, 0.4745, 0.7424, 0.5233, 0.813, 0.5353, 0.8663, 0.499, 0.9199, 0.4927, 0.9154, 0.5712, 0.8624, 0.5666, 0.8773, 0.4724, 0.8165, 0.4729, 0.813, 0.5353, 0.8731, 0.5462, 0.7972, 0.5057, 0.8663, 0.499, 0.8624, 0.5666, 0.7942, 0.5594, 0.9254, 0.473, 0.8773, 0.4724, 0.8731, 0.5462, 0.9206, 0.5557, 0.7151, 0.5125, 0.7972, 0.5057, 0.7942, 0.5594, 0.7131, 0.5498, 0.9587, 0.4749, 0.9254, 0.473, 0.9206, 0.5557, 0.9535, 0.5635, 0.6234, 0.519, 0.7151, 0.5125, 0.7131, 0.5498, 0.6224, 0.5381, 0.8624, 0.5666, 0.9154, 0.5712, 0.8959, 0.6475, 0.8457, 0.6322, 0.8731, 0.5462, 0.813, 0.5353, 0.7975, 0.5959, 0.8548, 0.6179, 0.7942, 0.5594, 0.8624, 0.5666, 0.8457, 0.6322, 0.7809, 0.6115, 0.9206, 0.5557, 0.8731, 0.5462, 0.8548, 0.6179, 0.9, 0.636, 0.7131, 0.5498, 0.7942, 0.5594, 0.7809, 0.6115, 0.7039, 0.586, 0.9535, 0.5635, 0.9206, 0.5557, 0.9, 0.636, 0.9315, 0.6495, 0.6224, 0.5381, 0.7131, 0.5498, 0.7039, 0.586, 0.6177, 0.5567, 0.9703, 0.5691, 0.9535, 0.5635, 0.9315, 0.6495, 0.9475, 0.6577, 0.5797, 0.498, 0.4927, 0.4854, 0.5755, 0.5146, 0.526, 0.525, 0.6224, 0.5381, 0.6177, 0.5567, 0.9698, 0.5724, 0.9703, 0.5691, 0.9475, 0.6577, 0.9472, 0.6603, 0.6638, 0.5108, 0.5797, 0.498, 0.5755, 0.5146, 0.6555, 0.5434, 0.9515, 0.5732, 0.9698, 0.5724, 0.9472, 0.6603, 0.93, 0.657, 0.7424, 0.5233, 0.6638, 0.5108, 0.6555, 0.5434, 0.7304, 0.5708, 0.9154, 0.5712, 0.9515, 0.5732, 0.93, 0.657, 0.8959, 0.6475, 0.813, 0.5353, 0.7424, 0.5233, 0.7304, 0.5708, 0.7975, 0.5959, 0.526, 0.525, 0.6177, 0.5567, 0.6095, 0.5741, 0.9472, 0.6603, 0.9475, 0.6577, 0.9083, 0.7405, 0.9083, 0.7424, 0.6555, 0.5434, 0.5755, 0.5146, 0.5681, 0.5301, 0.6411, 0.5738, 0.93, 0.657, 0.9472, 0.6603, 0.9083, 0.7424, 0.8929, 0.7352, 0.7304, 0.5708, 0.6555, 0.5434, 0.6411, 0.5738, 0.7094, 0.6151, 0.8959, 0.6475, 0.93, 0.657, 0.8929, 0.7352, 0.8621, 0.7188, 0.7975, 0.5959, 0.7304, 0.5708, 0.7094, 0.6151, 0.7707, 0.6525, 0.8457, 0.6322, 0.8959, 0.6475, 0.8621, 0.7188, 0.8166, 0.6935, 0.8548, 0.6179, 0.7975, 0.5959, 0.7707, 0.6525, 0.8231, 0.6848, 0.7809, 0.6115, 0.8457, 0.6322, 0.8166, 0.6935, 0.7578, 0.6601, 0.9, 0.636, 0.8548, 0.6179, 0.8231, 0.6848, 0.8645, 0.7109, 0.7039, 0.586, 0.7809, 0.6115, 0.7578, 0.6601, 0.6879, 0.6198, 0.9315, 0.6495, 0.9, 0.636, 0.8645, 0.7109, 0.8933, 0.7298, 0.6177, 0.5567, 0.7039, 0.586, 0.6879, 0.6198, 0.6095, 0.5741, 0.9475, 0.6577, 0.9315, 0.6495, 0.8933, 0.7298, 0.9083, 0.7405, 0.5755, 0.5146, 0.4927, 0.4854, 0.5681, 0.5301, 0.7578, 0.6601, 0.8166, 0.6935, 0.7763, 0.7481, 0.7258, 0.7035, 0.8645, 0.7109, 0.8231, 0.6848, 0.779, 0.7445, 0.8152, 0.7778, 0.6879, 0.6198, 0.7578, 0.6601, 0.7258, 0.7035, 0.6656, 0.6499, 0.8933, 0.7298, 0.8645, 0.7109, 0.8152, 0.7778, 0.8406, 0.8014, 0.6095, 0.5741, 0.6879, 0.6198, 0.6656, 0.6499, 0.5981, 0.5896, 0.9083, 0.7405, 0.8933, 0.7298, 0.8406, 0.8014, 0.8539, 0.8143, 0.5681, 0.5301, 0.4927, 0.4854, 0.5579, 0.544, 0.526, 0.525, 0.6095, 0.5741, 0.5981, 0.5896, 0.9083, 0.7424, 0.9083, 0.7405, 0.8539, 0.8143, 0.8543, 0.8156, 0.6411, 0.5738, 0.5681, 0.5301, 0.5579, 0.544, 0.621, 0.601, 0.8929, 0.7352, 0.9083, 0.7424, 0.8543, 0.8156, 0.8415, 0.805, 0.7094, 0.6151, 0.6411, 0.5738, 0.621, 0.601, 0.6802, 0.6545, 0.8621, 0.7188, 0.8929, 0.7352, 0.8415, 0.805, 0.8152, 0.7823, 0.7707, 0.6525, 0.7094, 0.6151, 0.6802, 0.6545, 0.7335, 0.7029, 0.8166, 0.6935, 0.8621, 0.7188, 0.8152, 0.7823, 0.7763, 0.7481, 0.8231, 0.6848, 0.7707, 0.6525, 0.7335, 0.7029, 0.779, 0.7445, 0.621, 0.601, 0.5579, 0.544, 0.5452, 0.5556, 0.5961, 0.6237, 0.8415, 0.805, 0.8543, 0.8156, 0.7874, 0.8774, 0.7776, 0.8638, 0.6802, 0.6545, 0.621, 0.601, 0.5961, 0.6237, 0.644, 0.6877, 0.8152, 0.7823, 0.8415, 0.805, 0.7776, 0.8638, 0.7571, 0.8359, 0.7335, 0.7029, 0.6802, 0.6545, 0.644, 0.6877, 0.6872, 0.7454, 0.7763, 0.7481, 0.8152, 0.7823, 0.7571, 0.8359, 0.7262, 0.7942, 0.779, 0.7445, 0.7335, 0.7029, 0.6872, 0.7454, 0.7244, 0.7948, 0.7258, 0.7035, 0.7763, 0.7481, 0.7262, 0.7942, 0.6861, 0.74, 0.8152, 0.7778, 0.779, 0.7445, 0.7244, 0.7948, 0.754, 0.8341, 0.6656, 0.6499, 0.7258, 0.7035, 0.6861, 0.74, 0.638, 0.6752, 0.8406, 0.8014, 0.8152, 0.7778, 0.754, 0.8341, 0.775, 0.8618, 0.5981, 0.5896, 0.6656, 0.6499, 0.638, 0.6752, 0.5838, 0.6026, 0.8539, 0.8143, 0.8406, 0.8014, 0.775, 0.8618, 0.7864, 0.8766, 0.5579, 0.544, 0.4927, 0.4854, 0.5452, 0.5556, 0.526, 0.525, 0.5981, 0.5896, 0.5838, 0.6026, 0.8543, 0.8156, 0.8539, 0.8143, 0.7864, 0.8766, 0.7874, 0.8774, 0.754, 0.8341, 0.7244, 0.7948, 0.661, 0.8337, 0.6831, 0.8778, 0.638, 0.6752, 0.6861, 0.74, 0.64, 0.7682, 0.6059, 0.6948, 0.775, 0.8618, 0.754, 0.8341, 0.6831, 0.8778, 0.6991, 0.9087, 0.5838, 0.6026, 0.638, 0.6752, 0.6059, 0.6948, 0.5674, 0.6126, 0.7864, 0.8766, 0.775, 0.8618, 0.6991, 0.9087, 0.7081, 0.9249, 0.5452, 0.5556, 0.4927, 0.4854, 0.5304, 0.5645, 0.526, 0.525, 0.5838, 0.6026, 0.5674, 0.6126, 0.7874, 0.8774, 0.7864, 0.8766, 0.7081, 0.9249, 0.7097, 0.9254, 0.5961, 0.6237, 0.5452, 0.5556, 0.5304, 0.5645, 0.5673, 0.6413, 0.7776, 0.8638, 0.7874, 0.8774, 0.7097, 0.9254, 0.7036, 0.9095, 0.644, 0.6877, 0.5961, 0.6237, 0.5673, 0.6413, 0.602, 0.7133, 0.7571, 0.8359, 0.7776, 0.8638, 0.7036, 0.9095, 0.6897, 0.8774, 0.6872, 0.7454, 0.644, 0.6877, 0.602, 0.7133, 0.6337, 0.7782, 0.7262, 0.7942, 0.7571, 0.8359, 0.6897, 0.8774, 0.6683, 0.8298, 0.7244, 0.7948, 0.6872, 0.7454, 0.6337, 0.7782, 0.661, 0.8337, 0.6861, 0.74, 0.7262, 0.7942, 0.6683, 0.8298, 0.64, 0.7682, 0.7036, 0.9095, 0.7097, 0.9254, 0.6243, 0.9577, 0.6221, 0.9403, 0.602, 0.7133, 0.5673, 0.6413, 0.5355, 0.653, 0.5559, 0.7304, 0.6897, 0.8774, 0.7036, 0.9095, 0.6221, 0.9403, 0.6155, 0.9054, 0.6337, 0.7782, 0.602, 0.7133, 0.5559, 0.7304, 0.5747, 0.8002, 0.6683, 0.8298, 0.6897, 0.8774, 0.6155, 0.9054, 0.6045, 0.8538, 0.661, 0.8337, 0.6337, 0.7782, 0.5747, 0.8002, 0.5913, 0.8599, 0.64, 0.7682, 0.6683, 0.8298, 0.6045, 0.8538, 0.5894, 0.7871, 0.6831, 0.8778, 0.661, 0.8337, 0.5913, 0.8599, 0.605, 0.9072, 0.6059, 0.6948, 0.64, 0.7682, 0.5894, 0.7871, 0.5707, 0.7078, 0.6991, 0.9087, 0.6831, 0.8778, 0.605, 0.9072, 0.6154, 0.9403, 0.5674, 0.6126, 0.6059, 0.6948, 0.5707, 0.7078, 0.5493, 0.6192, 0.7081, 0.9249, 0.6991, 0.9087, 0.6154, 0.9403, 0.6219, 0.9575, 0.5304, 0.5645, 0.4927, 0.4854, 0.5143, 0.5704, 0.526, 0.525, 0.5674, 0.6126, 0.5493, 0.6192, 0.7097, 0.9254, 0.7081, 0.9249, 0.6219, 0.9575, 0.6243, 0.9577, 0.5673, 0.6413, 0.5304, 0.5645, 0.5143, 0.5704, 0.5355, 0.653, 0.5707, 0.7078, 0.5894, 0.7871, 0.536, 0.7959, 0.5337, 0.7138, 0.6154, 0.9403, 0.605, 0.9072, 0.5227, 0.9212, 0.5271, 0.9553, 0.5493, 0.6192, 0.5707, 0.7078, 0.5337, 0.7138, 0.5303, 0.6222, 0.6219, 0.9575, 0.6154, 0.9403, 0.5271, 0.9553, 0.531, 0.9731, 0.5143, 0.5704, 0.4927, 0.4854, 0.4972, 0.5731, 0.526, 0.525, 0.5493, 0.6192, 0.5303, 0.6222, 0.6243, 0.9577, 0.6219, 0.9575, 0.531, 0.9731, 0.534, 0.9731, 0.5355, 0.653, 0.5143, 0.5704, 0.4972, 0.5731, 0.5022, 0.6583, 0.6221, 0.9403, 0.6243, 0.9577, 0.534, 0.9731, 0.5361, 0.9549, 0.5559, 0.7304, 0.5355, 0.653, 0.5022, 0.6583, 0.5073, 0.7384, 0.6155, 0.9054, 0.6221, 0.9403, 0.5361, 0.9549, 0.5372, 0.9186, 0.5747, 0.8002, 0.5559, 0.7304, 0.5073, 0.7384, 0.5126, 0.8105, 0.6045, 0.8538, 0.6155, 0.9054, 0.5372, 0.9186, 0.5372, 0.865, 0.5913, 0.8599, 0.5747, 0.8002, 0.5126, 0.8105, 0.5178, 0.8722, 0.5894, 0.7871, 0.6045, 0.8538, 0.5372, 0.865, 0.536, 0.7959, 0.605, 0.9072, 0.5913, 0.8599, 0.5178, 0.8722, 0.5227, 0.9212, 0.5073, 0.7384, 0.5022, 0.6583, 0.4684, 0.6571, 0.4581, 0.7367, 0.5372, 0.9186, 0.5361, 0.9549, 0.4488, 0.9527, 0.4578, 0.9165, 0.5126, 0.8105, 0.5073, 0.7384, 0.4581, 0.7367, 0.4496, 0.8085, 0.5372, 0.865, 0.5372, 0.9186, 0.4578, 0.9165, 0.469, 0.863, 0.5178, 0.8722, 0.5126, 0.8105, 0.4496, 0.8085, 0.4431, 0.8701, 0.536, 0.7959, 0.5372, 0.865, 0.469, 0.863, 0.482, 0.7942, 0.5227, 0.9212, 0.5178, 0.8722, 0.4431, 0.8701, 0.439, 0.9189, 0.5337, 0.7138, 0.536, 0.7959, 0.482, 0.7942, 0.4962, 0.7126, 0.5271, 0.9553, 0.5227, 0.9212, 0.439, 0.9189, 0.4374, 0.9531, 0.5303, 0.6222, 0.5337, 0.7138, 0.4962, 0.7126, 0.5111, 0.6215, 0.531, 0.9731, 0.5271, 0.9553, 0.4374, 0.9531, 0.4385, 0.9708, 0.4972, 0.5731, 0.4927, 0.4854, 0.4801, 0.5724, 0.526, 0.525, 0.5303, 0.6222, 0.5111, 0.6215, 0.534, 0.9731, 0.531, 0.9731, 0.4385, 0.9708, 0.4423, 0.9709, 0.5022, 0.6583, 0.4972, 0.5731, 0.4801, 0.5724, 0.4684, 0.6571, 0.5361, 0.9549, 0.534, 0.9731, 0.4423, 0.9709, 0.4488, 0.9527, 0.4374, 0.9531, 0.439, 0.9189, 0.3573, 0.9005, 0.3497, 0.9334, 0.5111, 0.6215, 0.4962, 0.7126, 0.4597, 0.704, 0.4925, 0.6171, 0.4385, 0.9708, 0.4374, 0.9531, 0.3497, 0.9334, 0.3481, 0.9506, 0.4801, 0.5724, 0.4927, 0.4854, 0.4634, 0.5684, 0.526, 0.525, 0.5111, 0.6215, 0.4925, 0.6171, 0.4423, 0.9709, 0.4385, 0.9708, 0.3481, 0.9506, 0.3527, 0.9509, 0.4684, 0.6571, 0.4801, 0.5724, 0.4634, 0.5684, 0.4355, 0.6493, 0.4488, 0.9527, 0.4423, 0.9709, 0.3527, 0.9509, 0.3635, 0.9336, 0.4581, 0.7367, 0.4684, 0.6571, 0.4355, 0.6493, 0.4102, 0.7255, 0.4578, 0.9165, 0.4488, 0.9527, 0.3635, 0.9336, 0.3802, 0.899, 0.4496, 0.8085, 0.4581, 0.7367, 0.4102, 0.7255, 0.3881, 0.7944, 0.469, 0.863, 0.4578, 0.9165, 0.3802, 0.899, 0.4024, 0.8479, 0.4431, 0.8701, 0.4496, 0.8085, 0.3881, 0.7944, 0.3703, 0.8535, 0.482, 0.7942, 0.469, 0.863, 0.4024, 0.8479, 0.4293, 0.782, 0.439, 0.9189, 0.4431, 0.8701, 0.3703, 0.8535, 0.3573, 0.9005, 0.4962, 0.7126, 0.482, 0.7942, 0.4293, 0.782, 0.4597, 0.704, 0.3802, 0.899, 0.3635, 0.9336, 0.2833, 0.8981, 0.3074, 0.8666, 0.3881, 0.7944, 0.4102, 0.7255, 0.3653, 0.7052, 0.3305, 0.7685, 0.4024, 0.8479, 0.3802, 0.899, 0.3074, 0.8666, 0.34, 0.82, 0.3703, 0.8535, 0.3881, 0.7944, 0.3305, 0.7685, 0.3019, 0.823, 0.4293, 0.782, 0.4024, 0.8479, 0.34, 0.82, 0.3799, 0.7598, 0.3573, 0.9005, 0.3703, 0.8535, 0.3019, 0.823, 0.2805, 0.8664, 0.4597, 0.704, 0.4293, 0.782, 0.3799, 0.7598, 0.4256, 0.6885, 0.3497, 0.9334, 0.3573, 0.9005, 0.2805, 0.8664, 0.2674, 0.897, 0.4925, 0.6171, 0.4597, 0.704, 0.4256, 0.6885, 0.475, 0.609, 0.3481, 0.9506, 0.3497, 0.9334, 0.2674, 0.897, 0.2632, 0.9131, 0.4634, 0.5684, 0.4927, 0.4854, 0.4478, 0.5612, 0.526, 0.525, 0.4925, 0.6171, 0.475, 0.609, 0.3527, 0.9509, 0.3481, 0.9506, 0.2632, 0.9131, 0.2685, 0.9137, 0.4355, 0.6493, 0.4634, 0.5684, 0.4478, 0.5612, 0.4048, 0.6353, 0.3635, 0.9336, 0.3527, 0.9509, 0.2685, 0.9137, 0.2833, 0.8981, 0.4102, 0.7255, 0.4355, 0.6493, 0.4048, 0.6353, 0.3653, 0.7052, 0.475, 0.609, 0.4256, 0.6885, 0.3952, 0.6666, 0.4595, 0.5978, 0.2632, 0.9131, 0.2674, 0.897, 0.1936, 0.845, 0.1871, 0.8595, 0.4478, 0.5612, 0.4927, 0.4854, 0.4339, 0.5511, 0.526, 0.525, 0.475, 0.609, 0.4595, 0.5978, 0.2685, 0.9137, 0.2632, 0.9131, 0.1871, 0.8595, 0.193, 0.8605, 0.4048, 0.6353, 0.4478, 0.5612, 0.4339, 0.5511, 0.3774, 0.6155, 0.2833, 0.8981, 0.2685, 0.9137, 0.193, 0.8605, 0.2115, 0.8475, 0.3653, 0.7052, 0.4048, 0.6353, 0.3774, 0.6155, 0.3252, 0.6764, 0.3074, 0.8666, 0.2833, 0.8981, 0.2115, 0.8475, 0.2423, 0.8205, 0.3305, 0.7685, 0.3653, 0.7052, 0.3252, 0.6764, 0.2791, 0.7318, 0.34, 0.82, 0.3074, 0.8666, 0.2423, 0.8205, 0.2842, 0.7803, 0.3019, 0.823, 0.3305, 0.7685, 0.2791, 0.7318, 0.2408, 0.7796, 0.3799, 0.7598, 0.34, 0.82, 0.2842, 0.7803, 0.3359, 0.7283, 0.2805, 0.8664, 0.3019, 0.823, 0.2408, 0.7796, 0.2118, 0.8178, 0.4256, 0.6885, 0.3799, 0.7598, 0.3359, 0.7283, 0.3952, 0.6666, 0.2674, 0.897, 0.2805, 0.8664, 0.2118, 0.8178, 0.1936, 0.845, 0.2842, 0.7803, 0.2423, 0.8205, 0.1874, 0.7622, 0.2373, 0.7302, 0.2408, 0.7796, 0.2791, 0.7318, 0.2358, 0.6856, 0.1893, 0.7248, 0.3359, 0.7283, 0.2842, 0.7803, 0.2373, 0.7302, 0.2989, 0.6886, 0.2118, 0.8178, 0.2408, 0.7796, 0.1893, 0.7248, 0.1539, 0.7565, 0.3952, 0.6666, 0.3359, 0.7283, 0.2989, 0.6886, 0.3697, 0.639, 0.1936, 0.845, 0.2118, 0.8178, 0.1539, 0.7565, 0.1314, 0.7792, 0.4595, 0.5978, 0.3952, 0.6666, 0.3697, 0.639, 0.4466, 0.5837, 0.1871, 0.8595, 0.1936, 0.845, 0.1314, 0.7792, 0.1229, 0.7917, 0.4339, 0.5511, 0.4927, 0.4854, 0.4223, 0.5385, 0.526, 0.525, 0.4595, 0.5978, 0.4466, 0.5837, 0.193, 0.8605, 0.1871, 0.8595, 0.1229, 0.7917, 0.1294, 0.7933, 0.3774, 0.6155, 0.4339, 0.5511, 0.4223, 0.5385, 0.3544, 0.5907, 0.2115, 0.8475, 0.193, 0.8605, 0.1294, 0.7933, 0.151, 0.7835, 0.3252, 0.6764, 0.3774, 0.6155, 0.3544, 0.5907, 0.2915, 0.6403, 0.2423, 0.8205, 0.2115, 0.8475, 0.151, 0.7835, 0.1874, 0.7622, 0.2791, 0.7318, 0.3252, 0.6764, 0.2915, 0.6403, 0.2358, 0.6856, 0.4223, 0.5385, 0.4927, 0.4854, 0.4134, 0.5238, 0.526, 0.525, 0.4466, 0.5837, 0.4366, 0.5673, 0.1294, 0.7933, 0.1229, 0.7917, 0.07327, 0.7123, 0.08017, 0.7146, 0.3544, 0.5907, 0.4223, 0.5385, 0.4134, 0.5238, 0.3368, 0.5618, 0.151, 0.7835, 0.1294, 0.7933, 0.08017, 0.7146, 0.1042, 0.7085, 0.2915, 0.6403, 0.3544, 0.5907, 0.3368, 0.5618, 0.2657, 0.5981, 0.1874, 0.7622, 0.151, 0.7835, 0.1042, 0.7085, 0.145, 0.6941, 0.2358, 0.6856, 0.2915, 0.6403, 0.2657, 0.5981, 0.2024, 0.6316, 0.2373, 0.7302, 0.1874, 0.7622, 0.145, 0.6941, 0.2011, 0.6717, 0.1893, 0.7248, 0.2358, 0.6856, 0.2024, 0.6316, 0.1495, 0.6608, 0.2989, 0.6886, 0.2373, 0.7302, 0.2011, 0.6717, 0.2704, 0.6423, 0.1539, 0.7565, 0.1893, 0.7248, 0.1495, 0.6608, 0.1092, 0.6847, 0.3697, 0.639, 0.2989, 0.6886, 0.2704, 0.6423, 0.3501, 0.607, 0.1314, 0.7792, 0.1539, 0.7565, 0.1092, 0.6847, 0.08325, 0.7022, 0.4466, 0.5837, 0.3697, 0.639, 0.3501, 0.607, 0.4366, 0.5673, 0.1229, 0.7917, 0.1314, 0.7792, 0.08325, 0.7022, 0.07327, 0.7123, 0.1495, 0.6608, 0.2024, 0.6316, 0.1804, 0.5719, 0.1232, 0.5899, 0.2704, 0.6423, 0.2011, 0.6717, 0.1771, 0.607, 0.2516, 0.5912, 0.1092, 0.6847, 0.1495, 0.6608, 0.1232, 0.5899, 0.07947, 0.6051, 0.3501, 0.607, 0.2704, 0.6423, 0.2516, 0.5912, 0.3372, 0.5716, 0.08325, 0.7022, 0.1092, 0.6847, 0.07947, 0.6051, 0.05129, 0.6168, 0.4366, 0.5673, 0.3501, 0.607, 0.3372, 0.5716, 0.4301, 0.5492, 0.07327, 0.7123, 0.08325, 0.7022, 0.05129, 0.6168, 0.04028, 0.6243, 0.4134, 0.5238, 0.4927, 0.4854, 0.4075, 0.5076, 0.526, 0.525, 0.4366, 0.5673, 0.4301, 0.5492, 0.08017, 0.7146, 0.07327, 0.7123, 0.04028, 0.6243, 0.04748, 0.6273, 0.3368, 0.5618, 0.4134, 0.5238, 0.4075, 0.5076, 0.3252, 0.53, 0.1042, 0.7085, 0.08017, 0.7146, 0.04748, 0.6273, 0.07319, 0.6254, 0.2657, 0.5981, 0.3368, 0.5618, 0.3252, 0.53, 0.2486, 0.5516, 0.145, 0.6941, 0.1042, 0.7085, 0.07319, 0.6254, 0.1169, 0.6186, 0.2024, 0.6316, 0.2657, 0.5981, 0.2486, 0.5516, 0.1804, 0.5719, 0.2011, 0.6717, 0.145, 0.6941, 0.1169, 0.6186, 0.1771, 0.607, 0.04748, 0.6273, 0.04028, 0.6243, 0.02542, 0.5312, 0.03276, 0.5349, 0.3252, 0.53, 0.4075, 0.5076, 0.405, 0.4906, 0.3201, 0.4964, 0.07319, 0.6254, 0.04748, 0.6273, 0.03276, 0.5349, 0.05924, 0.5375, 0.2486, 0.5516, 0.3252, 0.53, 0.3201, 0.4964, 0.241, 0.5025, 0.1169, 0.6186, 0.07319, 0.6254, 0.05924, 0.5375, 0.1043, 0.5388, 0.1804, 0.5719, 0.2486, 0.5516, 0.241, 0.5025, 0.1705, 0.5088, 0.1771, 0.607, 0.1169, 0.6186, 0.1043, 0.5388, 0.1665, 0.5387, 0.1232, 0.5899, 0.1804, 0.5719, 0.1705, 0.5088, 0.1114, 0.515, 0.2516, 0.5912, 0.1771, 0.607, 0.1665, 0.5387, 0.2433, 0.5372, 0.07947, 0.6051, 0.1232, 0.5899, 0.1114, 0.515, 0.06614, 0.521, 0.3372, 0.5716, 0.2516, 0.5912, 0.2433, 0.5372, 0.3315, 0.5343, 0.05129, 0.6168, 0.07947, 0.6051, 0.06614, 0.521, 0.03691, 0.5265, 0.4301, 0.5492, 0.3372, 0.5716, 0.3315, 0.5343, 0.4272, 0.5302, 0.04028, 0.6243, 0.05129, 0.6168, 0.03691, 0.5265, 0.02542, 0.5312, 0.4075, 0.5076, 0.4927, 0.4854, 0.405, 0.4906, 0.526, 0.525, 0.4301, 0.5492, 0.4272, 0.5302])
me_sphere.materials.append(mat_eyes)
me_sphere.update()
me_plane = bpy.data.meshes.new('Plane')
me_plane.from_pydata([(0.0, -8.58, 0.0), (8.58, 0.0, 0.0), (-8.58, 0.0, 0.0), (0.0, 8.58, 0.0), (-8.58, 0.0, 7.567), (0.0, 8.58, 7.567)], [], [(0, 1, 3, 2), (2, 3, 5, 4)])
me_plane.polygons.foreach_set('use_smooth', [True] * 2)
_uv = me_plane.uv_layers.new(name='UVMap')
_uv.uv.foreach_set('vector', [0.0, 0.0, 1.0, 0.0, 1.0, 1.0, 0.0, 1.0, 0.0, 1.0, 1.0, 1.0, 1.0, 1.0, 0.0, 1.0])
me_plane.materials.append(mat_material_001)
me_plane.update()

# ---- objects
ob_light = bpy.data.objects.new('Light', light_light)
ob_camera = bpy.data.objects.new('Camera', cam_camera)
ob_cube = bpy.data.objects.new('Cube', me_cube_001)
ob_sphere = bpy.data.objects.new('Sphere', me_sphere)
ob_plane = bpy.data.objects.new('Plane', me_plane)
ob_light_001 = bpy.data.objects.new('Light.001', light_light_001)
ob_light_002 = bpy.data.objects.new('Light.002', light_light_002)
ob_empty = bpy.data.objects.new('Empty', None)
_N = mat_material_001.node_tree.nodes; _L = mat_material_001.node_tree.links
n0 = _N.new('ShaderNodeBsdfPrincipled'); n0.name = 'Principled BSDF'; n0.location = (10, 300)
n0.distribution = 'GGX'
n0.subsurface_method = 'RANDOM_WALK_SKIN'
n0.inputs[3].default_value = 1.45
n0.inputs[27].default_value = (0.0, 0.0, 0.0, 1.0)
n0.inputs[28].default_value = 1.0
n1 = _N.new('ShaderNodeOutputMaterial'); n1.name = 'Material Output'; n1.location = (300, 300)
n2 = _N.new('ShaderNodeTexGradient'); n2.name = 'Gradient Texture'; n2.location = (-906, 252)
n3 = _N.new('ShaderNodeTexCoord'); n3.name = 'Texture Coordinate'; n3.location = (-1406, 313)
n3.object = ob_empty
n4 = _N.new('ShaderNodeMapping'); n4.name = 'Mapping'; n4.location = (-1196, 330)
n4.width = 240
n5 = _N.new('ShaderNodeValToRGB'); n5.name = 'ColorRamp'; n5.location = (-726, 221)
n5.color_ramp.interpolation = 'EASE'
while len(n5.color_ramp.elements) > 1: n5.color_ramp.elements.remove(n5.color_ramp.elements[-1])
n5.color_ramp.elements[0].position = 0.0; n5.color_ramp.elements[0].color = (0.03509, 0.09976, 0.735, 1.0)
_e = n5.color_ramp.elements.new(1.0); _e.color = (0.1782, 0.4018, 1.0, 1.0)
n6 = _N.new('ShaderNodeAmbientOcclusion'); n6.name = 'Ambient Occlusion'; n6.location = (-391, 242)
n6.inputs[0].default_value = (0.04416, 0.2302, 0.735, 1.0)
_L.new(n0.outputs[0], n1.inputs[0])
_L.new(n6.outputs[0], n0.inputs[0])
_L.new(n2.outputs[0], n5.inputs[0])
_L.new(n4.outputs[0], n2.inputs[0])
_L.new(n3.outputs[3], n4.inputs[0])
n1.is_active_output = True

# ---- transforms, parenting, visibility, modifiers, constraints
ob_light.location = (4.076, 1.005, 5.904)
ob_light.rotation_euler = (0.6503, 0.05522, 1.866)
ob_light.lock_rotations_4d = False
ob_light.empty_display_type = 'ARROWS'
ob_light.color = (0.0, 0.0, 0.0, 0.0)
ob_light.lineart.crease_threshold = 0.0
ob_camera.location = (3.304, -2.56, 1.809)
ob_camera.rotation_euler = (1.284, -4.063e-07, 0.9057)
ob_camera.lock_rotations_4d = False
ob_camera.empty_display_type = 'ARROWS'
ob_camera.color = (0.0, 0.0, 0.0, 0.0)
ob_camera.display_type = 'WIRE'
ob_camera.lineart.crease_threshold = 0.0
ob_cube.location = (0.0, 0.0, 0.0)
ob_cube.rotation_euler = (0.0, -0.0, 1.571)
_m = ob_cube.modifiers.new('Mirror', 'MIRROR')
_m.use_axis = (False, True, False)
_m.use_clip = True
_m = ob_cube.modifiers.new('Subdivision', 'SUBSURF')
_m.levels = 2
ob_sphere.location = (0.1899, -0.8577, 1.372)
ob_sphere.rotation_euler = (0.08042, 0.2809, 1.86)
_m = ob_sphere.modifiers.new('Mirror', 'MIRROR')
_m.use_axis = (False, True, False)
_m.mirror_object = ob_cube
ob_plane.location = (0.0, 0.0, -0.6439)
_m = ob_plane.modifiers.new('Bevel', 'BEVEL')
_m.width = 2.75
_m.width_pct = 2.75
_m.segments = 40
_m = ob_plane.modifiers.new('Solidify', 'SOLIDIFY')
_m.thickness = 0.09
_m = ob_plane.modifiers.new('Auto Smooth', 'NODES')
_m.node_group = ng_auto_smooth
_gi = [s.identifier for s in ng_auto_smooth.interface.items_tree if s.item_type == 'SOCKET' and s.in_out == 'INPUT']
_m[_gi[1]] = 0.5236  # Angle
ob_light_001.location = (-0.997, -5.136, 5.904)
ob_light_001.rotation_euler = (-0.208, -0.7884, 1.67)
ob_light_001.lock_rotations_4d = False
ob_light_001.empty_display_type = 'ARROWS'
ob_light_001.color = (0.0, 0.0, 0.0, 0.0)
ob_light_001.lineart.crease_threshold = 0.0
ob_light_002.location = (-3.882, 2.746, 0.7786)
ob_light_002.rotation_euler = (-1.813, 0.4906, 0.768)
ob_light_002.lock_rotations_4d = False
ob_light_002.empty_display_type = 'ARROWS'
ob_light_002.color = (0.0, 0.0, 0.0, 0.0)
ob_light_002.lineart.crease_threshold = 0.0
ob_empty.location = (0.0, 0.0, -0.5969)
ob_empty.rotation_euler = (-0.0, 4.712, 0.0)
ob_empty.scale = (2.726, 1.0, 1.0)

# ---- collection membership
col_collection.objects.link(ob_light)
col_collection.objects.link(ob_camera)
col_collection.objects.link(ob_cube)
col_collection.objects.link(ob_sphere)
col_collection.objects.link(ob_plane)
col_collection.objects.link(ob_light_001)
col_collection.objects.link(ob_light_002)
col_collection.objects.link(ob_empty)

# ---- scene / render settings (as saved in the file)
scene.camera = ob_camera
scene.frame_start = 1; scene.frame_end = 250; scene.frame_set(1)
scene.render.engine = 'CYCLES'
scene.render.resolution_x = 1080
scene.render.film_transparent = True
scene.cycles.feature_set = 'EXPERIMENTAL'
scene.cycles.samples = 256
scene.cycles.sampling_pattern = 'TABULATED_SOBOL'
scene.cycles.use_light_tree = False
scene.view_settings.look = 'Medium High Contrast'
scene.view_settings.view_transform = 'Standard'
bpy.context.view_layer.update()
